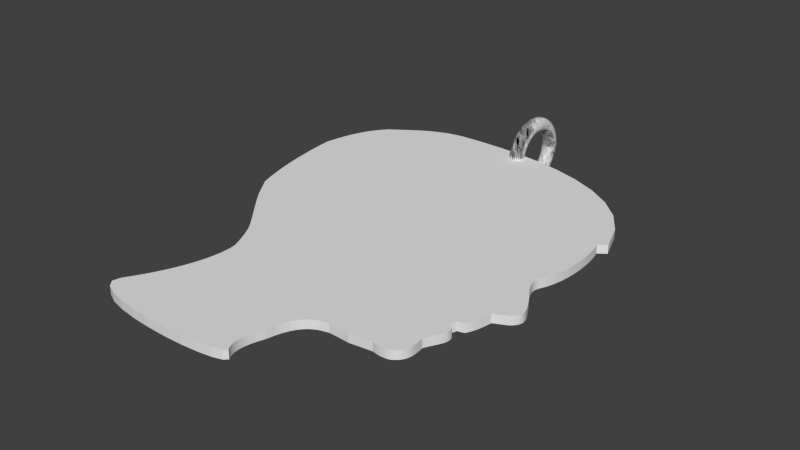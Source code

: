 # Source: Sagan-ServiceBureaus.blend  (saved by Blender 2.78.0; exported with 4.5.12 LTS)
import bpy
from mathutils import Matrix  # noqa: F401  (used for matrix-valued properties, if any)

bpy.ops.wm.read_factory_settings(use_empty=True)
scene = bpy.context.scene
scene.name = 'Scene'

# ---- collections
col_collection_1 = bpy.data.collections.new('Collection 1'); scene.collection.children.link(col_collection_1)

# ---- world
world_world = bpy.data.worlds.new('World'); scene.world = world_world
world_world.color = (0.05088, 0.05088, 0.05088)
world_world.use_sun_shadow = False
world_world.sun_shadow_jitter_overblur = 0.0
world_world.cycles.sampling_method = 'NONE'
world_world.cycles.sample_map_resolution = 256

# ---- meshes
me_torus = bpy.data.meshes.new('Torus')
me_torus.from_pydata([(1.25, 0.0, 0.0), (1.239, 0.0, 0.07369), (1.207, 0.0, 0.1408), (1.156, 0.0, 0.1955), (1.091, 0.0, 0.2327), (1.019, 0.0, 0.2493), (0.9444, 0.0, 0.2437), (0.875, 0.0, 0.2165), (0.8167, 0.0, 0.17), (0.7748, 0.0, 0.1085), (0.7528, 0.0, 0.03726), (0.7528, 0.0, -0.03726), (0.7748, 0.0, -0.1085), (0.8167, 0.0, -0.17), (0.875, 0.0, -0.2165), (0.9444, 0.0, -0.2437), (1.019, 0.0, -0.2493), (1.091, 0.0, -0.2327), (1.156, 0.0, -0.1955), (1.207, 0.0, -0.1408), (1.239, 0.0, -0.07369), (1.241, 0.1507, 0.0), (1.23, 0.1493, 0.07369), (1.198, 0.1454, 0.1408), (1.147, 0.1393, 0.1955), (1.083, 0.1315, 0.2327), (1.011, 0.1228, 0.2493), (0.9375, 0.1138, 0.2437), (0.8686, 0.1055, 0.2165), (0.8108, 0.09845, 0.17), (0.7691, 0.09339, 0.1085), (0.7473, 0.09074, 0.03726), (0.7473, 0.09074, -0.03726), (0.7691, 0.09339, -0.1085), (0.8108, 0.09845, -0.17), (0.8686, 0.1055, -0.2165), (0.9375, 0.1138, -0.2437), (1.011, 0.1228, -0.2493), (1.083, 0.1315, -0.2327), (1.147, 0.1393, -0.1955), (1.198, 0.1454, -0.1408), (1.23, 0.1493, -0.07369), (1.214, 0.2991, 0.0), (1.203, 0.2965, 0.07369), (1.171, 0.2887, 0.1408), (1.122, 0.2766, 0.1955), (1.06, 0.2612, 0.2327), (0.9891, 0.2438, 0.2493), (0.9169, 0.226, 0.2437), (0.8496, 0.2094, 0.2165), (0.793, 0.1955, 0.17), (0.7522, 0.1854, 0.1085), (0.7309, 0.1802, 0.03726), (0.7309, 0.1802, -0.03726), (0.7522, 0.1854, -0.1085), (0.793, 0.1955, -0.17), (0.8496, 0.2094, -0.2165), (0.9169, 0.226, -0.2437), (0.9891, 0.2438, -0.2493), (1.06, 0.2612, -0.2327), (1.122, 0.2766, -0.1955), (1.171, 0.2887, -0.1408), (1.203, 0.2965, -0.07369), (1.169, 0.4433, 0.0), (1.158, 0.4393, 0.07369), (1.128, 0.4279, 0.1408), (1.081, 0.4099, 0.1955), (1.02, 0.387, 0.2327), (0.9525, 0.3612, 0.2493), (0.883, 0.3349, 0.2437), (0.8181, 0.3103, 0.2165), (0.7637, 0.2896, 0.17), (0.7244, 0.2747, 0.1085), (0.7039, 0.2669, 0.03726), (0.7039, 0.2669, -0.03726), (0.7244, 0.2747, -0.1085), (0.7637, 0.2896, -0.17), (0.8181, 0.3103, -0.2165), (0.883, 0.3349, -0.2437), (0.9525, 0.3612, -0.2493), (1.02, 0.387, -0.2327), (1.081, 0.4099, -0.1955), (1.128, 0.4279, -0.1408), (1.158, 0.4393, -0.07369), (1.107, 0.5809, 0.0), (1.097, 0.5757, 0.07369), (1.068, 0.5607, 0.1408), (1.023, 0.5372, 0.1955), (0.9663, 0.5072, 0.2327), (0.902, 0.4734, 0.2493), (0.8362, 0.4389, 0.2437), (0.7748, 0.4066, 0.2165), (0.7232, 0.3796, 0.17), (0.686, 0.36, 0.1085), (0.6666, 0.3498, 0.03726), (0.6666, 0.3498, -0.03726), (0.686, 0.36, -0.1085), (0.7232, 0.3796, -0.17), (0.7748, 0.4066, -0.2165), (0.8362, 0.4389, -0.2437), (0.902, 0.4734, -0.2493), (0.9663, 0.5072, -0.2327), (1.023, 0.5372, -0.1955), (1.068, 0.5607, -0.1408), (1.097, 0.5757, -0.07369), (1.029, 0.7101, 0.0), (1.02, 0.7038, 0.07369), (0.993, 0.6854, 0.1408), (0.9513, 0.6566, 0.1955), (0.8982, 0.6199, 0.2327), (0.8384, 0.5787, 0.2493), (0.7772, 0.5365, 0.2437), (0.7201, 0.4971, 0.2165), (0.6722, 0.464, 0.17), (0.6376, 0.4401, 0.1085), (0.6195, 0.4276, 0.03726), (0.6195, 0.4276, -0.03726), (0.6376, 0.4401, -0.1085), (0.6722, 0.464, -0.17), (0.7201, 0.4971, -0.2165), (0.7772, 0.5365, -0.2437), (0.8384, 0.5787, -0.2493), (0.8982, 0.6199, -0.2327), (0.9513, 0.6566, -0.1955), (0.993, 0.6854, -0.1408), (1.02, 0.7038, -0.07369), (0.9356, 0.8289, 0.0), (0.9273, 0.8215, 0.07369), (0.9031, 0.8001, 0.1408), (0.8652, 0.7665, 0.1955), (0.8169, 0.7237, 0.2327), (0.7625, 0.6755, 0.2493), (0.7069, 0.6262, 0.2437), (0.6549, 0.5802, 0.2165), (0.6113, 0.5416, 0.17), (0.5799, 0.5138, 0.1085), (0.5635, 0.4992, 0.03726), (0.5635, 0.4992, -0.03726), (0.5799, 0.5138, -0.1085), (0.6113, 0.5416, -0.17), (0.6549, 0.5802, -0.2165), (0.7069, 0.6262, -0.2437), (0.7625, 0.6755, -0.2493), (0.8169, 0.7237, -0.2327), (0.8652, 0.7665, -0.1955), (0.9031, 0.8001, -0.1408), (0.9273, 0.8215, -0.07369), (0.8289, 0.9356, 0.0), (0.8215, 0.9273, 0.07369), (0.8001, 0.9031, 0.1408), (0.7665, 0.8652, 0.1955), (0.7237, 0.8169, 0.2327), (0.6755, 0.7625, 0.2493), (0.6262, 0.7069, 0.2437), (0.5802, 0.6549, 0.2165), (0.5416, 0.6113, 0.17), (0.5138, 0.5799, 0.1085), (0.4992, 0.5635, 0.03726), (0.4992, 0.5635, -0.03726), (0.5138, 0.5799, -0.1085), (0.5416, 0.6113, -0.17), (0.5802, 0.6549, -0.2165), (0.6262, 0.7069, -0.2437), (0.6755, 0.7625, -0.2493), (0.7237, 0.8169, -0.2327), (0.7665, 0.8652, -0.1955), (0.8001, 0.9031, -0.1408), (0.8215, 0.9273, -0.07369), (0.7101, 1.029, 0.0), (0.7038, 1.02, 0.07369), (0.6854, 0.993, 0.1408), (0.6566, 0.9513, 0.1955), (0.6199, 0.8982, 0.2327), (0.5787, 0.8384, 0.2493), (0.5365, 0.7772, 0.2437), (0.4971, 0.7201, 0.2165), (0.464, 0.6722, 0.17), (0.4401, 0.6376, 0.1085), (0.4276, 0.6195, 0.03726), (0.4276, 0.6195, -0.03726), (0.4401, 0.6376, -0.1085), (0.464, 0.6722, -0.17), (0.4971, 0.7201, -0.2165), (0.5365, 0.7772, -0.2437), (0.5787, 0.8384, -0.2493), (0.6199, 0.8982, -0.2327), (0.6566, 0.9513, -0.1955), (0.6854, 0.993, -0.1408), (0.7038, 1.02, -0.07369), (0.5809, 1.107, 0.0), (0.5757, 1.097, 0.07369), (0.5607, 1.068, 0.1408), (0.5372, 1.023, 0.1955), (0.5072, 0.9663, 0.2327), (0.4734, 0.902, 0.2493), (0.4389, 0.8362, 0.2437), (0.4066, 0.7748, 0.2165), (0.3796, 0.7232, 0.17), (0.36, 0.686, 0.1085), (0.3498, 0.6666, 0.03726), (0.3498, 0.6666, -0.03726), (0.36, 0.686, -0.1085), (0.3796, 0.7232, -0.17), (0.4066, 0.7748, -0.2165), (0.4389, 0.8362, -0.2437), (0.4734, 0.902, -0.2493), (0.5072, 0.9663, -0.2327), (0.5372, 1.023, -0.1955), (0.5607, 1.068, -0.1408), (0.5757, 1.097, -0.07369), (0.4433, 1.169, 0.0), (0.4393, 1.158, 0.07369), (0.4279, 1.128, 0.1408), (0.4099, 1.081, 0.1955), (0.387, 1.02, 0.2327), (0.3612, 0.9525, 0.2493), (0.3349, 0.883, 0.2437), (0.3103, 0.8181, 0.2165), (0.2896, 0.7637, 0.17), (0.2747, 0.7244, 0.1085), (0.2669, 0.7039, 0.03726), (0.2669, 0.7039, -0.03726), (0.2747, 0.7244, -0.1085), (0.2896, 0.7637, -0.17), (0.3103, 0.8181, -0.2165), (0.3349, 0.883, -0.2437), (0.3612, 0.9525, -0.2493), (0.387, 1.02, -0.2327), (0.4099, 1.081, -0.1955), (0.4279, 1.128, -0.1408), (0.4393, 1.158, -0.07369), (0.2991, 1.214, 0.0), (0.2965, 1.203, 0.07369), (0.2887, 1.171, 0.1408), (0.2766, 1.122, 0.1955), (0.2612, 1.06, 0.2327), (0.2438, 0.9891, 0.2493), (0.226, 0.9169, 0.2437), (0.2094, 0.8496, 0.2165), (0.1955, 0.793, 0.17), (0.1854, 0.7522, 0.1085), (0.1802, 0.7309, 0.03726), (0.1802, 0.7309, -0.03726), (0.1854, 0.7522, -0.1085), (0.1955, 0.793, -0.17), (0.2094, 0.8496, -0.2165), (0.226, 0.9169, -0.2437), (0.2438, 0.9891, -0.2493), (0.2612, 1.06, -0.2327), (0.2766, 1.122, -0.1955), (0.2887, 1.171, -0.1408), (0.2965, 1.203, -0.07369), (0.1507, 1.241, 0.0), (0.1493, 1.23, 0.07369), (0.1454, 1.198, 0.1408), (0.1393, 1.147, 0.1955), (0.1315, 1.083, 0.2327), (0.1228, 1.011, 0.2493), (0.1138, 0.9375, 0.2437), (0.1055, 0.8686, 0.2165), (0.09845, 0.8108, 0.17), (0.09339, 0.7691, 0.1085), (0.09074, 0.7473, 0.03726), (0.09074, 0.7473, -0.03726), (0.09339, 0.7691, -0.1085), (0.09845, 0.8108, -0.17), (0.1055, 0.8686, -0.2165), (0.1138, 0.9375, -0.2437), (0.1228, 1.011, -0.2493), (0.1315, 1.083, -0.2327), (0.1393, 1.147, -0.1955), (0.1454, 1.198, -0.1408), (0.1493, 1.23, -0.07369), (5.96e-08, 1.25, 0.0), (5.96e-08, 1.239, 0.07369), (5.96e-08, 1.207, 0.1408), (5.96e-08, 1.156, 0.1955), (1.788e-07, 1.091, 0.2327), (5.96e-08, 1.019, 0.2493), (8.941e-08, 0.9444, 0.2437), (8.941e-08, 0.875, 0.2165), (5.96e-08, 0.8167, 0.17), (8.941e-08, 0.7748, 0.1085), (8.941e-08, 0.7528, 0.03726), (8.941e-08, 0.7528, -0.03726), (8.941e-08, 0.7748, -0.1085), (5.96e-08, 0.8167, -0.17), (8.941e-08, 0.875, -0.2165), (8.941e-08, 0.9444, -0.2437), (5.96e-08, 1.019, -0.2493), (1.788e-07, 1.091, -0.2327), (5.96e-08, 1.156, -0.1955), (5.96e-08, 1.207, -0.1408), (5.96e-08, 1.239, -0.07369), (-0.1507, 1.241, 0.0), (-0.1493, 1.23, 0.07369), (-0.1454, 1.198, 0.1408), (-0.1393, 1.147, 0.1955), (-0.1315, 1.083, 0.2327), (-0.1228, 1.011, 0.2493), (-0.1138, 0.9375, 0.2437), (-0.1055, 0.8686, 0.2165), (-0.09845, 0.8108, 0.17), (-0.09339, 0.7691, 0.1085), (-0.09074, 0.7473, 0.03726), (-0.09074, 0.7473, -0.03726), (-0.09339, 0.7691, -0.1085), (-0.09845, 0.8108, -0.17), (-0.1055, 0.8686, -0.2165), (-0.1138, 0.9375, -0.2437), (-0.1228, 1.011, -0.2493), (-0.1315, 1.083, -0.2327), (-0.1393, 1.147, -0.1955), (-0.1454, 1.198, -0.1408), (-0.1493, 1.23, -0.07369), (-0.2991, 1.214, 0.0), (-0.2965, 1.203, 0.07369), (-0.2887, 1.171, 0.1408), (-0.2766, 1.122, 0.1955), (-0.2612, 1.06, 0.2327), (-0.2438, 0.9891, 0.2493), (-0.226, 0.9169, 0.2437), (-0.2094, 0.8496, 0.2165), (-0.1955, 0.793, 0.17), (-0.1854, 0.7522, 0.1085), (-0.1802, 0.7309, 0.03726), (-0.1802, 0.7309, -0.03726), (-0.1854, 0.7522, -0.1085), (-0.1955, 0.793, -0.17), (-0.2094, 0.8496, -0.2165), (-0.226, 0.9169, -0.2437), (-0.2438, 0.9891, -0.2493), (-0.2612, 1.06, -0.2327), (-0.2766, 1.122, -0.1955), (-0.2887, 1.171, -0.1408), (-0.2965, 1.203, -0.07369), (-0.4433, 1.169, 0.0), (-0.4393, 1.158, 0.07369), (-0.4279, 1.128, 0.1408), (-0.4099, 1.081, 0.1955), (-0.387, 1.02, 0.2327), (-0.3612, 0.9525, 0.2493), (-0.3349, 0.883, 0.2437), (-0.3103, 0.8181, 0.2165), (-0.2896, 0.7637, 0.17), (-0.2747, 0.7244, 0.1085), (-0.2669, 0.7039, 0.03726), (-0.2669, 0.7039, -0.03726), (-0.2747, 0.7244, -0.1085), (-0.2896, 0.7637, -0.17), (-0.3103, 0.8181, -0.2165), (-0.3349, 0.883, -0.2437), (-0.3612, 0.9525, -0.2493), (-0.387, 1.02, -0.2327), (-0.4099, 1.081, -0.1955), (-0.4279, 1.128, -0.1408), (-0.4393, 1.158, -0.07369), (-0.5809, 1.107, 0.0), (-0.5757, 1.097, 0.07369), (-0.5607, 1.068, 0.1408), (-0.5372, 1.023, 0.1955), (-0.5072, 0.9663, 0.2327), (-0.4734, 0.902, 0.2493), (-0.4389, 0.8362, 0.2437), (-0.4066, 0.7748, 0.2165), (-0.3796, 0.7232, 0.17), (-0.36, 0.686, 0.1085), (-0.3498, 0.6666, 0.03726), (-0.3498, 0.6666, -0.03726), (-0.36, 0.686, -0.1085), (-0.3796, 0.7232, -0.17), (-0.4066, 0.7748, -0.2165), (-0.4389, 0.8362, -0.2437), (-0.4734, 0.902, -0.2493), (-0.5072, 0.9663, -0.2327), (-0.5372, 1.023, -0.1955), (-0.5607, 1.068, -0.1408), (-0.5757, 1.097, -0.07369), (-0.7101, 1.029, 0.0), (-0.7038, 1.02, 0.07369), (-0.6854, 0.993, 0.1408), (-0.6566, 0.9513, 0.1955), (-0.6199, 0.8982, 0.2327), (-0.5787, 0.8384, 0.2493), (-0.5365, 0.7772, 0.2437), (-0.4971, 0.7201, 0.2165), (-0.464, 0.6722, 0.17), (-0.4401, 0.6376, 0.1085), (-0.4276, 0.6195, 0.03726), (-0.4276, 0.6195, -0.03726), (-0.4401, 0.6376, -0.1085), (-0.464, 0.6722, -0.17), (-0.4971, 0.7201, -0.2165), (-0.5365, 0.7772, -0.2437), (-0.5787, 0.8384, -0.2493), (-0.6199, 0.8982, -0.2327), (-0.6566, 0.9513, -0.1955), (-0.6854, 0.993, -0.1408), (-0.7038, 1.02, -0.07369), (-0.8289, 0.9356, 0.0), (-0.8215, 0.9273, 0.07369), (-0.8001, 0.9031, 0.1408), (-0.7665, 0.8652, 0.1955), (-0.7237, 0.8169, 0.2327), (-0.6755, 0.7625, 0.2493), (-0.6262, 0.7069, 0.2437), (-0.5802, 0.6549, 0.2165), (-0.5416, 0.6113, 0.17), (-0.5138, 0.5799, 0.1085), (-0.4992, 0.5635, 0.03726), (-0.4992, 0.5635, -0.03726), (-0.5138, 0.5799, -0.1085), (-0.5416, 0.6113, -0.17), (-0.5802, 0.6549, -0.2165), (-0.6262, 0.7069, -0.2437), (-0.6755, 0.7625, -0.2493), (-0.7237, 0.8169, -0.2327), (-0.7665, 0.8652, -0.1955), (-0.8001, 0.9031, -0.1408), (-0.8215, 0.9273, -0.07369), (-0.9356, 0.8289, 0.0), (-0.9273, 0.8215, 0.07369), (-0.9031, 0.8001, 0.1408), (-0.8652, 0.7665, 0.1955), (-0.8169, 0.7237, 0.2327), (-0.7625, 0.6755, 0.2493), (-0.7069, 0.6262, 0.2437), (-0.6549, 0.5802, 0.2165), (-0.6113, 0.5416, 0.17), (-0.5799, 0.5138, 0.1085), (-0.5635, 0.4992, 0.03726), (-0.5635, 0.4992, -0.03726), (-0.5799, 0.5138, -0.1085), (-0.6113, 0.5416, -0.17), (-0.6549, 0.5802, -0.2165), (-0.7069, 0.6262, -0.2437), (-0.7625, 0.6755, -0.2493), (-0.8169, 0.7237, -0.2327), (-0.8652, 0.7665, -0.1955), (-0.9031, 0.8001, -0.1408), (-0.9273, 0.8215, -0.07369), (-1.029, 0.7101, 0.0), (-1.02, 0.7038, 0.07369), (-0.993, 0.6854, 0.1408), (-0.9513, 0.6566, 0.1955), (-0.8982, 0.6199, 0.2327), (-0.8384, 0.5787, 0.2493), (-0.7772, 0.5365, 0.2437), (-0.7201, 0.4971, 0.2165), (-0.6722, 0.464, 0.17), (-0.6376, 0.4401, 0.1085), (-0.6195, 0.4276, 0.03726), (-0.6195, 0.4276, -0.03726), (-0.6376, 0.4401, -0.1085), (-0.6722, 0.464, -0.17), (-0.7201, 0.4971, -0.2165), (-0.7772, 0.5365, -0.2437), (-0.8384, 0.5787, -0.2493), (-0.8982, 0.6199, -0.2327), (-0.9513, 0.6566, -0.1955), (-0.993, 0.6854, -0.1408), (-1.02, 0.7038, -0.07369), (-1.107, 0.5809, 0.0), (-1.097, 0.5757, 0.07369), (-1.068, 0.5607, 0.1408), (-1.023, 0.5372, 0.1955), (-0.9663, 0.5072, 0.2327), (-0.902, 0.4734, 0.2493), (-0.8362, 0.4389, 0.2437), (-0.7748, 0.4066, 0.2165), (-0.7232, 0.3796, 0.17), (-0.686, 0.36, 0.1085), (-0.6666, 0.3498, 0.03726), (-0.6666, 0.3498, -0.03726), (-0.686, 0.36, -0.1085), (-0.7232, 0.3796, -0.17), (-0.7748, 0.4066, -0.2165), (-0.8362, 0.4389, -0.2437), (-0.902, 0.4734, -0.2493), (-0.9663, 0.5072, -0.2327), (-1.023, 0.5372, -0.1955), (-1.068, 0.5607, -0.1408), (-1.097, 0.5757, -0.07369), (-1.169, 0.4433, 0.0), (-1.158, 0.4393, 0.07369), (-1.128, 0.4279, 0.1408), (-1.081, 0.4099, 0.1955), (-1.02, 0.387, 0.2327), (-0.9525, 0.3612, 0.2493), (-0.883, 0.3349, 0.2437), (-0.8181, 0.3103, 0.2165), (-0.7637, 0.2896, 0.17), (-0.7244, 0.2747, 0.1085), (-0.7039, 0.2669, 0.03726), (-0.7039, 0.2669, -0.03726), (-0.7244, 0.2747, -0.1085), (-0.7637, 0.2896, -0.17), (-0.8181, 0.3103, -0.2165), (-0.883, 0.3349, -0.2437), (-0.9525, 0.3612, -0.2493), (-1.02, 0.387, -0.2327), (-1.081, 0.4099, -0.1955), (-1.128, 0.4279, -0.1408), (-1.158, 0.4393, -0.07369), (-1.214, 0.2991, 0.0), (-1.203, 0.2965, 0.07369), (-1.171, 0.2887, 0.1408), (-1.122, 0.2766, 0.1955), (-1.06, 0.2612, 0.2327), (-0.9891, 0.2438, 0.2493), (-0.9169, 0.226, 0.2437), (-0.8496, 0.2094, 0.2165), (-0.793, 0.1955, 0.17), (-0.7522, 0.1854, 0.1085), (-0.7309, 0.1802, 0.03726), (-0.7309, 0.1802, -0.03726), (-0.7522, 0.1854, -0.1085), (-0.793, 0.1955, -0.17), (-0.8496, 0.2094, -0.2165), (-0.9169, 0.226, -0.2437), (-0.9891, 0.2438, -0.2493), (-1.06, 0.2612, -0.2327), (-1.122, 0.2766, -0.1955), (-1.171, 0.2887, -0.1408), (-1.203, 0.2965, -0.07369), (-1.241, 0.1507, 0.0), (-1.23, 0.1493, 0.07369), (-1.198, 0.1454, 0.1408), (-1.147, 0.1393, 0.1955), (-1.083, 0.1315, 0.2327), (-1.011, 0.1228, 0.2493), (-0.9375, 0.1138, 0.2437), (-0.8686, 0.1055, 0.2165), (-0.8108, 0.09845, 0.17), (-0.7691, 0.09339, 0.1085), (-0.7473, 0.09074, 0.03726), (-0.7473, 0.09074, -0.03726), (-0.7691, 0.09339, -0.1085), (-0.8108, 0.09845, -0.17), (-0.8686, 0.1055, -0.2165), (-0.9375, 0.1138, -0.2437), (-1.011, 0.1228, -0.2493), (-1.083, 0.1315, -0.2327), (-1.147, 0.1393, -0.1955), (-1.198, 0.1454, -0.1408), (-1.23, 0.1493, -0.07369), (-1.25, 1.093e-07, 0.0), (-1.239, 1.083e-07, 0.07369), (-1.207, 1.055e-07, 0.1408), (-1.156, 1.01e-07, 0.1955), (-1.091, 9.541e-08, 0.2327), (-1.019, 8.906e-08, 0.2493), (-0.9444, 8.256e-08, 0.2437), (-0.875, 7.649e-08, 0.2165), (-0.8167, 7.14e-08, 0.17), (-0.7748, 6.773e-08, 0.1085), (-0.7528, 6.581e-08, 0.03726), (-0.7528, 6.581e-08, -0.03726), (-0.7748, 6.773e-08, -0.1085), (-0.8167, 7.14e-08, -0.17), (-0.875, 7.649e-08, -0.2165), (-0.9444, 8.256e-08, -0.2437), (-1.019, 8.906e-08, -0.2493), (-1.091, 9.541e-08, -0.2327), (-1.156, 1.01e-07, -0.1955), (-1.207, 1.055e-07, -0.1408), (-1.239, 1.083e-07, -0.07369), (-1.241, -0.1507, 0.0), (-1.23, -0.1493, 0.07369), (-1.198, -0.1454, 0.1408), (-1.147, -0.1393, 0.1955), (-1.083, -0.1315, 0.2327), (-1.011, -0.1228, 0.2493), (-0.9375, -0.1138, 0.2437), (-0.8686, -0.1055, 0.2165), (-0.8108, -0.09845, 0.17), (-0.7691, -0.09339, 0.1085), (-0.7473, -0.09074, 0.03726), (-0.7473, -0.09074, -0.03726), (-0.7691, -0.09339, -0.1085), (-0.8108, -0.09845, -0.17), (-0.8686, -0.1055, -0.2165), (-0.9375, -0.1138, -0.2437), (-1.011, -0.1228, -0.2493), (-1.083, -0.1315, -0.2327), (-1.147, -0.1393, -0.1955), (-1.198, -0.1454, -0.1408), (-1.23, -0.1493, -0.07369), (-1.214, -0.2991, 0.0), (-1.203, -0.2965, 0.07369), (-1.171, -0.2887, 0.1408), (-1.122, -0.2766, 0.1955), (-1.06, -0.2612, 0.2327), (-0.9891, -0.2438, 0.2493), (-0.9169, -0.226, 0.2437), (-0.8496, -0.2094, 0.2165), (-0.793, -0.1955, 0.17), (-0.7522, -0.1854, 0.1085), (-0.7309, -0.1802, 0.03726), (-0.7309, -0.1802, -0.03726), (-0.7522, -0.1854, -0.1085), (-0.793, -0.1955, -0.17), (-0.8496, -0.2094, -0.2165), (-0.9169, -0.226, -0.2437), (-0.9891, -0.2438, -0.2493), (-1.06, -0.2612, -0.2327), (-1.122, -0.2766, -0.1955), (-1.171, -0.2887, -0.1408), (-1.203, -0.2965, -0.07369), (-1.169, -0.4433, 0.0), (-1.158, -0.4393, 0.07369), (-1.128, -0.4279, 0.1408), (-1.081, -0.4099, 0.1955), (-1.02, -0.387, 0.2327), (-0.9525, -0.3612, 0.2493), (-0.883, -0.3349, 0.2437), (-0.8181, -0.3103, 0.2165), (-0.7637, -0.2896, 0.17), (-0.7244, -0.2747, 0.1085), (-0.7039, -0.2669, 0.03726), (-0.7039, -0.2669, -0.03726), (-0.7244, -0.2747, -0.1085), (-0.7637, -0.2896, -0.17), (-0.8181, -0.3103, -0.2165), (-0.883, -0.3349, -0.2437), (-0.9525, -0.3612, -0.2493), (-1.02, -0.387, -0.2327), (-1.081, -0.4099, -0.1955), (-1.128, -0.4279, -0.1408), (-1.158, -0.4393, -0.07369), (-1.107, -0.5809, 0.0), (-1.097, -0.5757, 0.07369), (-1.068, -0.5607, 0.1408), (-1.023, -0.5372, 0.1955), (-0.9663, -0.5072, 0.2327), (-0.902, -0.4734, 0.2493), (-0.8362, -0.4389, 0.2437), (-0.7748, -0.4066, 0.2165), (-0.7232, -0.3796, 0.17), (-0.686, -0.36, 0.1085), (-0.6666, -0.3498, 0.03726), (-0.6666, -0.3498, -0.03726), (-0.686, -0.36, -0.1085), (-0.7232, -0.3796, -0.17), (-0.7748, -0.4066, -0.2165), (-0.8362, -0.4389, -0.2437), (-0.902, -0.4734, -0.2493), (-0.9663, -0.5072, -0.2327), (-1.023, -0.5372, -0.1955), (-1.068, -0.5607, -0.1408), (-1.097, -0.5757, -0.07369), (-1.029, -0.7101, 0.0), (-1.02, -0.7038, 0.07369), (-0.993, -0.6854, 0.1408), (-0.9513, -0.6566, 0.1955), (-0.8982, -0.6199, 0.2327), (-0.8384, -0.5787, 0.2493), (-0.7772, -0.5365, 0.2437), (-0.7201, -0.4971, 0.2165), (-0.6722, -0.464, 0.17), (-0.6376, -0.4401, 0.1085), (-0.6195, -0.4276, 0.03726), (-0.6195, -0.4276, -0.03726), (-0.6376, -0.4401, -0.1085), (-0.6722, -0.464, -0.17), (-0.7201, -0.4971, -0.2165), (-0.7772, -0.5365, -0.2437), (-0.8384, -0.5787, -0.2493), (-0.8982, -0.6199, -0.2327), (-0.9513, -0.6566, -0.1955), (-0.993, -0.6854, -0.1408), (-1.02, -0.7038, -0.07369), (-0.9356, -0.8289, 0.0), (-0.9273, -0.8215, 0.07369), (-0.9031, -0.8001, 0.1408), (-0.8652, -0.7665, 0.1955), (-0.8169, -0.7237, 0.2327), (-0.7625, -0.6755, 0.2493), (-0.7069, -0.6262, 0.2437), (-0.6549, -0.5802, 0.2165), (-0.6113, -0.5416, 0.17), (-0.5799, -0.5138, 0.1085), (-0.5635, -0.4992, 0.03726), (-0.5635, -0.4992, -0.03726), (-0.5799, -0.5138, -0.1085), (-0.6113, -0.5416, -0.17), (-0.6549, -0.5802, -0.2165), (-0.7069, -0.6262, -0.2437), (-0.7625, -0.6755, -0.2493), (-0.8169, -0.7237, -0.2327), (-0.8652, -0.7665, -0.1955), (-0.9031, -0.8001, -0.1408), (-0.9273, -0.8215, -0.07369), (-0.8289, -0.9356, 0.0), (-0.8215, -0.9273, 0.07369), (-0.8001, -0.9031, 0.1408), (-0.7665, -0.8652, 0.1955), (-0.7237, -0.8169, 0.2327), (-0.6755, -0.7625, 0.2493), (-0.6262, -0.7069, 0.2437), (-0.5802, -0.6549, 0.2165), (-0.5416, -0.6113, 0.17), (-0.5138, -0.5799, 0.1085), (-0.4992, -0.5635, 0.03726), (-0.4992, -0.5635, -0.03726), (-0.5138, -0.5799, -0.1085), (-0.5416, -0.6113, -0.17), (-0.5802, -0.6549, -0.2165), (-0.6262, -0.7069, -0.2437), (-0.6755, -0.7625, -0.2493), (-0.7237, -0.8169, -0.2327), (-0.7665, -0.8652, -0.1955), (-0.8001, -0.9031, -0.1408), (-0.8215, -0.9273, -0.07369), (-0.7101, -1.029, 0.0), (-0.7038, -1.02, 0.07369), (-0.6854, -0.993, 0.1408), (-0.6566, -0.9513, 0.1955), (-0.6199, -0.8982, 0.2327), (-0.5787, -0.8384, 0.2493), (-0.5365, -0.7772, 0.2437), (-0.4971, -0.7201, 0.2165), (-0.464, -0.6722, 0.17), (-0.4401, -0.6376, 0.1085), (-0.4276, -0.6195, 0.03726), (-0.4276, -0.6195, -0.03726), (-0.4401, -0.6376, -0.1085), (-0.464, -0.6722, -0.17), (-0.4971, -0.7201, -0.2165), (-0.5365, -0.7772, -0.2437), (-0.5787, -0.8384, -0.2493), (-0.6199, -0.8982, -0.2327), (-0.6566, -0.9513, -0.1955), (-0.6854, -0.993, -0.1408), (-0.7038, -1.02, -0.07369), (-0.5809, -1.107, 0.0), (-0.5757, -1.097, 0.07369), (-0.5607, -1.068, 0.1408), (-0.5372, -1.023, 0.1955), (-0.5072, -0.9663, 0.2327), (-0.4734, -0.902, 0.2493), (-0.4389, -0.8362, 0.2437), (-0.4066, -0.7748, 0.2165), (-0.3796, -0.7232, 0.17), (-0.36, -0.686, 0.1085), (-0.3498, -0.6666, 0.03726), (-0.3498, -0.6666, -0.03726), (-0.36, -0.686, -0.1085), (-0.3796, -0.7232, -0.17), (-0.4066, -0.7748, -0.2165), (-0.4389, -0.8362, -0.2437), (-0.4734, -0.902, -0.2493), (-0.5072, -0.9663, -0.2327), (-0.5372, -1.023, -0.1955), (-0.5607, -1.068, -0.1408), (-0.5757, -1.097, -0.07369), (-0.4433, -1.169, 0.0), (-0.4393, -1.158, 0.07369), (-0.4279, -1.128, 0.1408), (-0.4099, -1.081, 0.1955), (-0.387, -1.02, 0.2327), (-0.3612, -0.9525, 0.2493), (-0.3349, -0.883, 0.2437), (-0.3103, -0.8181, 0.2165), (-0.2896, -0.7637, 0.17), (-0.2747, -0.7244, 0.1085), (-0.2669, -0.7039, 0.03726), (-0.2669, -0.7039, -0.03726), (-0.2747, -0.7244, -0.1085), (-0.2896, -0.7637, -0.17), (-0.3103, -0.8181, -0.2165), (-0.3349, -0.883, -0.2437), (-0.3612, -0.9525, -0.2493), (-0.387, -1.02, -0.2327), (-0.4099, -1.081, -0.1955), (-0.4279, -1.128, -0.1408), (-0.4393, -1.158, -0.07369), (-0.2991, -1.214, 0.0), (-0.2965, -1.203, 0.07369), (-0.2887, -1.171, 0.1408), (-0.2766, -1.122, 0.1955), (-0.2612, -1.06, 0.2327), (-0.2438, -0.9891, 0.2493), (-0.226, -0.9169, 0.2437), (-0.2094, -0.8496, 0.2165), (-0.1955, -0.793, 0.17), (-0.1854, -0.7522, 0.1085), (-0.1802, -0.7309, 0.03726), (-0.1802, -0.7309, -0.03726), (-0.1854, -0.7522, -0.1085), (-0.1955, -0.793, -0.17), (-0.2094, -0.8496, -0.2165), (-0.226, -0.9169, -0.2437), (-0.2438, -0.9891, -0.2493), (-0.2612, -1.06, -0.2327), (-0.2766, -1.122, -0.1955), (-0.2887, -1.171, -0.1408), (-0.2965, -1.203, -0.07369), (-0.1507, -1.241, 0.0), (-0.1493, -1.23, 0.07369), (-0.1454, -1.198, 0.1408), (-0.1393, -1.147, 0.1955), (-0.1315, -1.083, 0.2327), (-0.1228, -1.011, 0.2493), (-0.1138, -0.9375, 0.2437), (-0.1055, -0.8686, 0.2165), (-0.09845, -0.8108, 0.17), (-0.09339, -0.7691, 0.1085), (-0.09074, -0.7473, 0.03726), (-0.09074, -0.7473, -0.03726), (-0.09339, -0.7691, -0.1085), (-0.09845, -0.8108, -0.17), (-0.1055, -0.8686, -0.2165), (-0.1138, -0.9375, -0.2437), (-0.1228, -1.011, -0.2493), (-0.1315, -1.083, -0.2327), (-0.1393, -1.147, -0.1955), (-0.1454, -1.198, -0.1408), (-0.1493, -1.23, -0.07369), (5.96e-08, -1.25, 0.0), (5.96e-08, -1.239, 0.07369), (5.96e-08, -1.207, 0.1408), (5.96e-08, -1.156, 0.1955), (1.788e-07, -1.091, 0.2327), (5.96e-08, -1.019, 0.2493), (8.941e-08, -0.9444, 0.2437), (8.941e-08, -0.875, 0.2165), (5.96e-08, -0.8167, 0.17), (8.941e-08, -0.7748, 0.1085), (8.941e-08, -0.7528, 0.03726), (8.941e-08, -0.7528, -0.03726), (8.941e-08, -0.7748, -0.1085), (5.96e-08, -0.8167, -0.17), (8.941e-08, -0.875, -0.2165), (8.941e-08, -0.9444, -0.2437), (5.96e-08, -1.019, -0.2493), (1.788e-07, -1.091, -0.2327), (5.96e-08, -1.156, -0.1955), (5.96e-08, -1.207, -0.1408), (5.96e-08, -1.239, -0.07369), (0.1507, -1.241, 0.0), (0.1493, -1.23, 0.07369), (0.1454, -1.198, 0.1408), (0.1393, -1.147, 0.1955), (0.1315, -1.083, 0.2327), (0.1228, -1.011, 0.2493), (0.1138, -0.9375, 0.2437), (0.1055, -0.8686, 0.2165), (0.09845, -0.8108, 0.17), (0.09339, -0.7691, 0.1085), (0.09074, -0.7473, 0.03726), (0.09074, -0.7473, -0.03726), (0.09339, -0.7691, -0.1085), (0.09845, -0.8108, -0.17), (0.1055, -0.8686, -0.2165), (0.1138, -0.9375, -0.2437), (0.1228, -1.011, -0.2493), (0.1315, -1.083, -0.2327), (0.1393, -1.147, -0.1955), (0.1454, -1.198, -0.1408), (0.1493, -1.23, -0.07369), (0.2991, -1.214, 0.0), (0.2965, -1.203, 0.07369), (0.2887, -1.171, 0.1408), (0.2766, -1.122, 0.1955), (0.2612, -1.06, 0.2327), (0.2438, -0.9891, 0.2493), (0.226, -0.9169, 0.2437), (0.2094, -0.8496, 0.2165), (0.1955, -0.793, 0.17), (0.1854, -0.7522, 0.1085), (0.1802, -0.7309, 0.03726), (0.1802, -0.7309, -0.03726), (0.1854, -0.7522, -0.1085), (0.1955, -0.793, -0.17), (0.2094, -0.8496, -0.2165), (0.226, -0.9169, -0.2437), (0.2438, -0.9891, -0.2493), (0.2612, -1.06, -0.2327), (0.2766, -1.122, -0.1955), (0.2887, -1.171, -0.1408), (0.2965, -1.203, -0.07369), (0.4433, -1.169, 0.0), (0.4393, -1.158, 0.07369), (0.4279, -1.128, 0.1408), (0.4099, -1.081, 0.1955), (0.387, -1.02, 0.2327), (0.3612, -0.9525, 0.2493), (0.3349, -0.883, 0.2437), (0.3103, -0.8181, 0.2165), (0.2896, -0.7637, 0.17), (0.2747, -0.7244, 0.1085), (0.2669, -0.7039, 0.03726), (0.2669, -0.7039, -0.03726), (0.2747, -0.7244, -0.1085), (0.2896, -0.7637, -0.17), (0.3103, -0.8181, -0.2165), (0.3349, -0.883, -0.2437), (0.3612, -0.9525, -0.2493), (0.387, -1.02, -0.2327), (0.4099, -1.081, -0.1955), (0.4279, -1.128, -0.1408), (0.4393, -1.158, -0.07369), (0.5809, -1.107, 0.0), (0.5757, -1.097, 0.07369), (0.5607, -1.068, 0.1408), (0.5372, -1.023, 0.1955), (0.5072, -0.9663, 0.2327), (0.4734, -0.902, 0.2493), (0.4389, -0.8362, 0.2437), (0.4066, -0.7748, 0.2165), (0.3796, -0.7232, 0.17), (0.36, -0.686, 0.1085), (0.3498, -0.6666, 0.03726), (0.3498, -0.6666, -0.03726), (0.36, -0.686, -0.1085), (0.3796, -0.7232, -0.17), (0.4066, -0.7748, -0.2165), (0.4389, -0.8362, -0.2437), (0.4734, -0.902, -0.2493), (0.5072, -0.9663, -0.2327), (0.5372, -1.023, -0.1955), (0.5607, -1.068, -0.1408), (0.5757, -1.097, -0.07369), (0.7101, -1.029, 0.0), (0.7038, -1.02, 0.07369), (0.6854, -0.993, 0.1408), (0.6566, -0.9513, 0.1955), (0.6199, -0.8982, 0.2327), (0.5787, -0.8384, 0.2493), (0.5365, -0.7772, 0.2437), (0.4971, -0.7201, 0.2165), (0.464, -0.6722, 0.17), (0.4401, -0.6376, 0.1085), (0.4276, -0.6195, 0.03726), (0.4276, -0.6195, -0.03726), (0.4401, -0.6376, -0.1085), (0.464, -0.6722, -0.17), (0.4971, -0.7201, -0.2165), (0.5365, -0.7772, -0.2437), (0.5787, -0.8384, -0.2493), (0.6199, -0.8982, -0.2327), (0.6566, -0.9513, -0.1955), (0.6854, -0.993, -0.1408), (0.7038, -1.02, -0.07369), (0.8289, -0.9356, 0.0), (0.8215, -0.9273, 0.07369), (0.8001, -0.9031, 0.1408), (0.7665, -0.8652, 0.1955), (0.7237, -0.8169, 0.2327), (0.6755, -0.7625, 0.2493), (0.6262, -0.7069, 0.2437), (0.5802, -0.6549, 0.2165), (0.5416, -0.6113, 0.17), (0.5138, -0.5799, 0.1085), (0.4992, -0.5635, 0.03726), (0.4992, -0.5635, -0.03726), (0.5138, -0.5799, -0.1085), (0.5416, -0.6113, -0.17), (0.5802, -0.6549, -0.2165), (0.6262, -0.7069, -0.2437), (0.6755, -0.7625, -0.2493), (0.7237, -0.8169, -0.2327), (0.7665, -0.8652, -0.1955), (0.8001, -0.9031, -0.1408), (0.8215, -0.9273, -0.07369), (0.9356, -0.8289, 0.0), (0.9273, -0.8215, 0.07369), (0.9031, -0.8001, 0.1408), (0.8652, -0.7665, 0.1955), (0.8169, -0.7237, 0.2327), (0.7625, -0.6755, 0.2493), (0.7069, -0.6262, 0.2437), (0.6549, -0.5802, 0.2165), (0.6113, -0.5416, 0.17), (0.5799, -0.5138, 0.1085), (0.5635, -0.4992, 0.03726), (0.5635, -0.4992, -0.03726), (0.5799, -0.5138, -0.1085), (0.6113, -0.5416, -0.17), (0.6549, -0.5802, -0.2165), (0.7069, -0.6262, -0.2437), (0.7625, -0.6755, -0.2493), (0.8169, -0.7237, -0.2327), (0.8652, -0.7665, -0.1955), (0.9031, -0.8001, -0.1408), (0.9273, -0.8215, -0.07369), (1.029, -0.7101, 0.0), (1.02, -0.7038, 0.07369), (0.993, -0.6854, 0.1408), (0.9513, -0.6566, 0.1955), (0.8982, -0.6199, 0.2327), (0.8384, -0.5787, 0.2493), (0.7772, -0.5365, 0.2437), (0.7201, -0.4971, 0.2165), (0.6722, -0.464, 0.17), (0.6376, -0.4401, 0.1085), (0.6195, -0.4276, 0.03726), (0.6195, -0.4276, -0.03726), (0.6376, -0.4401, -0.1085), (0.6722, -0.464, -0.17), (0.7201, -0.4971, -0.2165), (0.7772, -0.5365, -0.2437), (0.8384, -0.5787, -0.2493), (0.8982, -0.6199, -0.2327), (0.9513, -0.6566, -0.1955), (0.993, -0.6854, -0.1408), (1.02, -0.7038, -0.07369), (1.107, -0.5809, 0.0), (1.097, -0.5757, 0.07369), (1.068, -0.5607, 0.1408), (1.023, -0.5372, 0.1955), (0.9663, -0.5072, 0.2327), (0.902, -0.4734, 0.2493), (0.8362, -0.4389, 0.2437), (0.7748, -0.4066, 0.2165), (0.7232, -0.3796, 0.17), (0.686, -0.36, 0.1085), (0.6666, -0.3498, 0.03726), (0.6666, -0.3498, -0.03726), (0.686, -0.36, -0.1085), (0.7232, -0.3796, -0.17), (0.7748, -0.4066, -0.2165), (0.8362, -0.4389, -0.2437), (0.902, -0.4734, -0.2493), (0.9663, -0.5072, -0.2327), (1.023, -0.5372, -0.1955), (1.068, -0.5607, -0.1408), (1.097, -0.5757, -0.07369), (1.169, -0.4433, 0.0), (1.158, -0.4393, 0.07369), (1.128, -0.4279, 0.1408), (1.081, -0.4099, 0.1955), (1.02, -0.387, 0.2327), (0.9525, -0.3612, 0.2493), (0.883, -0.3349, 0.2437), (0.8181, -0.3103, 0.2165), (0.7637, -0.2896, 0.17), (0.7244, -0.2747, 0.1085), (0.7039, -0.2669, 0.03726), (0.7039, -0.2669, -0.03726), (0.7244, -0.2747, -0.1085), (0.7637, -0.2896, -0.17), (0.8181, -0.3103, -0.2165), (0.883, -0.3349, -0.2437), (0.9525, -0.3612, -0.2493), (1.02, -0.387, -0.2327), (1.081, -0.4099, -0.1955), (1.128, -0.4279, -0.1408), (1.158, -0.4393, -0.07369), (1.214, -0.2991, 0.0), (1.203, -0.2965, 0.07369), (1.171, -0.2887, 0.1408), (1.122, -0.2766, 0.1955), (1.06, -0.2612, 0.2327), (0.9891, -0.2438, 0.2493), (0.9169, -0.226, 0.2437), (0.8496, -0.2094, 0.2165), (0.793, -0.1955, 0.17), (0.7522, -0.1854, 0.1085), (0.7309, -0.1802, 0.03726), (0.7309, -0.1802, -0.03726), (0.7522, -0.1854, -0.1085), (0.793, -0.1955, -0.17), (0.8496, -0.2094, -0.2165), (0.9169, -0.226, -0.2437), (0.9891, -0.2438, -0.2493), (1.06, -0.2612, -0.2327), (1.122, -0.2766, -0.1955), (1.171, -0.2887, -0.1408), (1.203, -0.2965, -0.07369), (1.241, -0.1507, 0.0), (1.23, -0.1493, 0.07369), (1.198, -0.1454, 0.1408), (1.147, -0.1393, 0.1955), (1.083, -0.1315, 0.2327), (1.011, -0.1228, 0.2493), (0.9375, -0.1138, 0.2437), (0.8686, -0.1055, 0.2165), (0.8108, -0.09845, 0.17), (0.7691, -0.09339, 0.1085), (0.7473, -0.09074, 0.03726), (0.7473, -0.09074, -0.03726), (0.7691, -0.09339, -0.1085), (0.8108, -0.09845, -0.17), (0.8686, -0.1055, -0.2165), (0.9375, -0.1138, -0.2437), (1.011, -0.1228, -0.2493), (1.083, -0.1315, -0.2327), (1.147, -0.1393, -0.1955), (1.198, -0.1454, -0.1408), (1.23, -0.1493, -0.07369)], [], [(0, 21, 22, 1), (1, 22, 23, 2), (2, 23, 24, 3), (3, 24, 25, 4), (4, 25, 26, 5), (5, 26, 27, 6), (6, 27, 28, 7), (7, 28, 29, 8), (8, 29, 30, 9), (9, 30, 31, 10), (10, 31, 32, 11), (11, 32, 33, 12), (12, 33, 34, 13), (13, 34, 35, 14), (14, 35, 36, 15), (15, 36, 37, 16), (16, 37, 38, 17), (17, 38, 39, 18), (18, 39, 40, 19), (19, 40, 41, 20), (0, 20, 41, 21), (21, 42, 43, 22), (22, 43, 44, 23), (23, 44, 45, 24), (24, 45, 46, 25), (25, 46, 47, 26), (26, 47, 48, 27), (27, 48, 49, 28), (28, 49, 50, 29), (29, 50, 51, 30), (30, 51, 52, 31), (31, 52, 53, 32), (32, 53, 54, 33), (33, 54, 55, 34), (34, 55, 56, 35), (35, 56, 57, 36), (36, 57, 58, 37), (37, 58, 59, 38), (38, 59, 60, 39), (39, 60, 61, 40), (40, 61, 62, 41), (41, 62, 42, 21), (42, 63, 64, 43), (43, 64, 65, 44), (44, 65, 66, 45), (45, 66, 67, 46), (46, 67, 68, 47), (47, 68, 69, 48), (48, 69, 70, 49), (49, 70, 71, 50), (50, 71, 72, 51), (51, 72, 73, 52), (52, 73, 74, 53), (53, 74, 75, 54), (54, 75, 76, 55), (55, 76, 77, 56), (56, 77, 78, 57), (57, 78, 79, 58), (58, 79, 80, 59), (59, 80, 81, 60), (60, 81, 82, 61), (61, 82, 83, 62), (62, 83, 63, 42), (63, 84, 85, 64), (64, 85, 86, 65), (65, 86, 87, 66), (66, 87, 88, 67), (67, 88, 89, 68), (68, 89, 90, 69), (69, 90, 91, 70), (70, 91, 92, 71), (71, 92, 93, 72), (72, 93, 94, 73), (73, 94, 95, 74), (74, 95, 96, 75), (75, 96, 97, 76), (76, 97, 98, 77), (77, 98, 99, 78), (78, 99, 100, 79), (79, 100, 101, 80), (80, 101, 102, 81), (81, 102, 103, 82), (82, 103, 104, 83), (83, 104, 84, 63), (84, 105, 106, 85), (85, 106, 107, 86), (86, 107, 108, 87), (87, 108, 109, 88), (88, 109, 110, 89), (89, 110, 111, 90), (90, 111, 112, 91), (91, 112, 113, 92), (92, 113, 114, 93), (93, 114, 115, 94), (94, 115, 116, 95), (95, 116, 117, 96), (96, 117, 118, 97), (97, 118, 119, 98), (98, 119, 120, 99), (99, 120, 121, 100), (100, 121, 122, 101), (101, 122, 123, 102), (102, 123, 124, 103), (103, 124, 125, 104), (104, 125, 105, 84), (105, 126, 127, 106), (106, 127, 128, 107), (107, 128, 129, 108), (108, 129, 130, 109), (109, 130, 131, 110), (110, 131, 132, 111), (111, 132, 133, 112), (112, 133, 134, 113), (113, 134, 135, 114), (114, 135, 136, 115), (115, 136, 137, 116), (116, 137, 138, 117), (117, 138, 139, 118), (118, 139, 140, 119), (119, 140, 141, 120), (120, 141, 142, 121), (121, 142, 143, 122), (122, 143, 144, 123), (123, 144, 145, 124), (124, 145, 146, 125), (125, 146, 126, 105), (126, 147, 148, 127), (127, 148, 149, 128), (128, 149, 150, 129), (129, 150, 151, 130), (130, 151, 152, 131), (131, 152, 153, 132), (132, 153, 154, 133), (133, 154, 155, 134), (134, 155, 156, 135), (135, 156, 157, 136), (136, 157, 158, 137), (137, 158, 159, 138), (138, 159, 160, 139), (139, 160, 161, 140), (140, 161, 162, 141), (141, 162, 163, 142), (142, 163, 164, 143), (143, 164, 165, 144), (144, 165, 166, 145), (145, 166, 167, 146), (146, 167, 147, 126), (147, 168, 169, 148), (148, 169, 170, 149), (149, 170, 171, 150), (150, 171, 172, 151), (151, 172, 173, 152), (152, 173, 174, 153), (153, 174, 175, 154), (154, 175, 176, 155), (155, 176, 177, 156), (156, 177, 178, 157), (157, 178, 179, 158), (158, 179, 180, 159), (159, 180, 181, 160), (160, 181, 182, 161), (161, 182, 183, 162), (162, 183, 184, 163), (163, 184, 185, 164), (164, 185, 186, 165), (165, 186, 187, 166), (166, 187, 188, 167), (167, 188, 168, 147), (168, 189, 190, 169), (169, 190, 191, 170), (170, 191, 192, 171), (171, 192, 193, 172), (172, 193, 194, 173), (173, 194, 195, 174), (174, 195, 196, 175), (175, 196, 197, 176), (176, 197, 198, 177), (177, 198, 199, 178), (178, 199, 200, 179), (179, 200, 201, 180), (180, 201, 202, 181), (181, 202, 203, 182), (182, 203, 204, 183), (183, 204, 205, 184), (184, 205, 206, 185), (185, 206, 207, 186), (186, 207, 208, 187), (187, 208, 209, 188), (188, 209, 189, 168), (189, 210, 211, 190), (190, 211, 212, 191), (191, 212, 213, 192), (192, 213, 214, 193), (193, 214, 215, 194), (194, 215, 216, 195), (195, 216, 217, 196), (196, 217, 218, 197), (197, 218, 219, 198), (198, 219, 220, 199), (199, 220, 221, 200), (200, 221, 222, 201), (201, 222, 223, 202), (202, 223, 224, 203), (203, 224, 225, 204), (204, 225, 226, 205), (205, 226, 227, 206), (206, 227, 228, 207), (207, 228, 229, 208), (208, 229, 230, 209), (209, 230, 210, 189), (210, 231, 232, 211), (211, 232, 233, 212), (212, 233, 234, 213), (213, 234, 235, 214), (214, 235, 236, 215), (215, 236, 237, 216), (216, 237, 238, 217), (217, 238, 239, 218), (218, 239, 240, 219), (219, 240, 241, 220), (220, 241, 242, 221), (221, 242, 243, 222), (222, 243, 244, 223), (223, 244, 245, 224), (224, 245, 246, 225), (225, 246, 247, 226), (226, 247, 248, 227), (227, 248, 249, 228), (228, 249, 250, 229), (229, 250, 251, 230), (230, 251, 231, 210), (231, 252, 253, 232), (232, 253, 254, 233), (233, 254, 255, 234), (234, 255, 256, 235), (235, 256, 257, 236), (236, 257, 258, 237), (237, 258, 259, 238), (238, 259, 260, 239), (239, 260, 261, 240), (240, 261, 262, 241), (241, 262, 263, 242), (242, 263, 264, 243), (243, 264, 265, 244), (244, 265, 266, 245), (245, 266, 267, 246), (246, 267, 268, 247), (247, 268, 269, 248), (248, 269, 270, 249), (249, 270, 271, 250), (250, 271, 272, 251), (251, 272, 252, 231), (252, 273, 274, 253), (253, 274, 275, 254), (254, 275, 276, 255), (255, 276, 277, 256), (256, 277, 278, 257), (257, 278, 279, 258), (258, 279, 280, 259), (259, 280, 281, 260), (260, 281, 282, 261), (261, 282, 283, 262), (262, 283, 284, 263), (263, 284, 285, 264), (264, 285, 286, 265), (265, 286, 287, 266), (266, 287, 288, 267), (267, 288, 289, 268), (268, 289, 290, 269), (269, 290, 291, 270), (270, 291, 292, 271), (271, 292, 293, 272), (272, 293, 273, 252), (273, 294, 295, 274), (274, 295, 296, 275), (275, 296, 297, 276), (276, 297, 298, 277), (277, 298, 299, 278), (278, 299, 300, 279), (279, 300, 301, 280), (280, 301, 302, 281), (281, 302, 303, 282), (282, 303, 304, 283), (283, 304, 305, 284), (284, 305, 306, 285), (285, 306, 307, 286), (286, 307, 308, 287), (287, 308, 309, 288), (288, 309, 310, 289), (289, 310, 311, 290), (290, 311, 312, 291), (291, 312, 313, 292), (292, 313, 314, 293), (293, 314, 294, 273), (294, 315, 316, 295), (295, 316, 317, 296), (296, 317, 318, 297), (297, 318, 319, 298), (298, 319, 320, 299), (299, 320, 321, 300), (300, 321, 322, 301), (301, 322, 323, 302), (302, 323, 324, 303), (303, 324, 325, 304), (304, 325, 326, 305), (305, 326, 327, 306), (306, 327, 328, 307), (307, 328, 329, 308), (308, 329, 330, 309), (309, 330, 331, 310), (310, 331, 332, 311), (311, 332, 333, 312), (312, 333, 334, 313), (313, 334, 335, 314), (314, 335, 315, 294), (315, 336, 337, 316), (316, 337, 338, 317), (317, 338, 339, 318), (318, 339, 340, 319), (319, 340, 341, 320), (320, 341, 342, 321), (321, 342, 343, 322), (322, 343, 344, 323), (323, 344, 345, 324), (324, 345, 346, 325), (325, 346, 347, 326), (326, 347, 348, 327), (327, 348, 349, 328), (328, 349, 350, 329), (329, 350, 351, 330), (330, 351, 352, 331), (331, 352, 353, 332), (332, 353, 354, 333), (333, 354, 355, 334), (334, 355, 356, 335), (335, 356, 336, 315), (336, 357, 358, 337), (337, 358, 359, 338), (338, 359, 360, 339), (339, 360, 361, 340), (340, 361, 362, 341), (341, 362, 363, 342), (342, 363, 364, 343), (343, 364, 365, 344), (344, 365, 366, 345), (345, 366, 367, 346), (346, 367, 368, 347), (347, 368, 369, 348), (348, 369, 370, 349), (349, 370, 371, 350), (350, 371, 372, 351), (351, 372, 373, 352), (352, 373, 374, 353), (353, 374, 375, 354), (354, 375, 376, 355), (355, 376, 377, 356), (356, 377, 357, 336), (357, 378, 379, 358), (358, 379, 380, 359), (359, 380, 381, 360), (360, 381, 382, 361), (361, 382, 383, 362), (362, 383, 384, 363), (363, 384, 385, 364), (364, 385, 386, 365), (365, 386, 387, 366), (366, 387, 388, 367), (367, 388, 389, 368), (368, 389, 390, 369), (369, 390, 391, 370), (370, 391, 392, 371), (371, 392, 393, 372), (372, 393, 394, 373), (373, 394, 395, 374), (374, 395, 396, 375), (375, 396, 397, 376), (376, 397, 398, 377), (377, 398, 378, 357), (378, 399, 400, 379), (379, 400, 401, 380), (380, 401, 402, 381), (381, 402, 403, 382), (382, 403, 404, 383), (383, 404, 405, 384), (384, 405, 406, 385), (385, 406, 407, 386), (386, 407, 408, 387), (387, 408, 409, 388), (388, 409, 410, 389), (389, 410, 411, 390), (390, 411, 412, 391), (391, 412, 413, 392), (392, 413, 414, 393), (393, 414, 415, 394), (394, 415, 416, 395), (395, 416, 417, 396), (396, 417, 418, 397), (397, 418, 419, 398), (398, 419, 399, 378), (399, 420, 421, 400), (400, 421, 422, 401), (401, 422, 423, 402), (402, 423, 424, 403), (403, 424, 425, 404), (404, 425, 426, 405), (405, 426, 427, 406), (406, 427, 428, 407), (407, 428, 429, 408), (408, 429, 430, 409), (409, 430, 431, 410), (410, 431, 432, 411), (411, 432, 433, 412), (412, 433, 434, 413), (413, 434, 435, 414), (414, 435, 436, 415), (415, 436, 437, 416), (416, 437, 438, 417), (417, 438, 439, 418), (418, 439, 440, 419), (419, 440, 420, 399), (420, 441, 442, 421), (421, 442, 443, 422), (422, 443, 444, 423), (423, 444, 445, 424), (424, 445, 446, 425), (425, 446, 447, 426), (426, 447, 448, 427), (427, 448, 449, 428), (428, 449, 450, 429), (429, 450, 451, 430), (430, 451, 452, 431), (431, 452, 453, 432), (432, 453, 454, 433), (433, 454, 455, 434), (434, 455, 456, 435), (435, 456, 457, 436), (436, 457, 458, 437), (437, 458, 459, 438), (438, 459, 460, 439), (439, 460, 461, 440), (440, 461, 441, 420), (441, 462, 463, 442), (442, 463, 464, 443), (443, 464, 465, 444), (444, 465, 466, 445), (445, 466, 467, 446), (446, 467, 468, 447), (447, 468, 469, 448), (448, 469, 470, 449), (449, 470, 471, 450), (450, 471, 472, 451), (451, 472, 473, 452), (452, 473, 474, 453), (453, 474, 475, 454), (454, 475, 476, 455), (455, 476, 477, 456), (456, 477, 478, 457), (457, 478, 479, 458), (458, 479, 480, 459), (459, 480, 481, 460), (460, 481, 482, 461), (461, 482, 462, 441), (462, 483, 484, 463), (463, 484, 485, 464), (464, 485, 486, 465), (465, 486, 487, 466), (466, 487, 488, 467), (467, 488, 489, 468), (468, 489, 490, 469), (469, 490, 491, 470), (470, 491, 492, 471), (471, 492, 493, 472), (472, 493, 494, 473), (473, 494, 495, 474), (474, 495, 496, 475), (475, 496, 497, 476), (476, 497, 498, 477), (477, 498, 499, 478), (478, 499, 500, 479), (479, 500, 501, 480), (480, 501, 502, 481), (481, 502, 503, 482), (482, 503, 483, 462), (483, 504, 505, 484), (484, 505, 506, 485), (485, 506, 507, 486), (486, 507, 508, 487), (487, 508, 509, 488), (488, 509, 510, 489), (489, 510, 511, 490), (490, 511, 512, 491), (491, 512, 513, 492), (492, 513, 514, 493), (493, 514, 515, 494), (494, 515, 516, 495), (495, 516, 517, 496), (496, 517, 518, 497), (497, 518, 519, 498), (498, 519, 520, 499), (499, 520, 521, 500), (500, 521, 522, 501), (501, 522, 523, 502), (502, 523, 524, 503), (503, 524, 504, 483), (504, 525, 526, 505), (505, 526, 527, 506), (506, 527, 528, 507), (507, 528, 529, 508), (508, 529, 530, 509), (509, 530, 531, 510), (510, 531, 532, 511), (511, 532, 533, 512), (512, 533, 534, 513), (513, 534, 535, 514), (514, 535, 536, 515), (515, 536, 537, 516), (516, 537, 538, 517), (517, 538, 539, 518), (518, 539, 540, 519), (519, 540, 541, 520), (520, 541, 542, 521), (521, 542, 543, 522), (522, 543, 544, 523), (523, 544, 545, 524), (524, 545, 525, 504), (525, 546, 547, 526), (526, 547, 548, 527), (527, 548, 549, 528), (528, 549, 550, 529), (529, 550, 551, 530), (530, 551, 552, 531), (531, 552, 553, 532), (532, 553, 554, 533), (533, 554, 555, 534), (534, 555, 556, 535), (535, 556, 557, 536), (536, 557, 558, 537), (537, 558, 559, 538), (538, 559, 560, 539), (539, 560, 561, 540), (540, 561, 562, 541), (541, 562, 563, 542), (542, 563, 564, 543), (543, 564, 565, 544), (544, 565, 566, 545), (545, 566, 546, 525), (546, 567, 568, 547), (547, 568, 569, 548), (548, 569, 570, 549), (549, 570, 571, 550), (550, 571, 572, 551), (551, 572, 573, 552), (552, 573, 574, 553), (553, 574, 575, 554), (554, 575, 576, 555), (555, 576, 577, 556), (556, 577, 578, 557), (557, 578, 579, 558), (558, 579, 580, 559), (559, 580, 581, 560), (560, 581, 582, 561), (561, 582, 583, 562), (562, 583, 584, 563), (563, 584, 585, 564), (564, 585, 586, 565), (565, 586, 587, 566), (566, 587, 567, 546), (567, 588, 589, 568), (568, 589, 590, 569), (569, 590, 591, 570), (570, 591, 592, 571), (571, 592, 593, 572), (572, 593, 594, 573), (573, 594, 595, 574), (574, 595, 596, 575), (575, 596, 597, 576), (576, 597, 598, 577), (577, 598, 599, 578), (578, 599, 600, 579), (579, 600, 601, 580), (580, 601, 602, 581), (581, 602, 603, 582), (582, 603, 604, 583), (583, 604, 605, 584), (584, 605, 606, 585), (585, 606, 607, 586), (586, 607, 608, 587), (587, 608, 588, 567), (588, 609, 610, 589), (589, 610, 611, 590), (590, 611, 612, 591), (591, 612, 613, 592), (592, 613, 614, 593), (593, 614, 615, 594), (594, 615, 616, 595), (595, 616, 617, 596), (596, 617, 618, 597), (597, 618, 619, 598), (598, 619, 620, 599), (599, 620, 621, 600), (600, 621, 622, 601), (601, 622, 623, 602), (602, 623, 624, 603), (603, 624, 625, 604), (604, 625, 626, 605), (605, 626, 627, 606), (606, 627, 628, 607), (607, 628, 629, 608), (608, 629, 609, 588), (609, 630, 631, 610), (610, 631, 632, 611), (611, 632, 633, 612), (612, 633, 634, 613), (613, 634, 635, 614), (614, 635, 636, 615), (615, 636, 637, 616), (616, 637, 638, 617), (617, 638, 639, 618), (618, 639, 640, 619), (619, 640, 641, 620), (620, 641, 642, 621), (621, 642, 643, 622), (622, 643, 644, 623), (623, 644, 645, 624), (624, 645, 646, 625), (625, 646, 647, 626), (626, 647, 648, 627), (627, 648, 649, 628), (628, 649, 650, 629), (629, 650, 630, 609), (630, 651, 652, 631), (631, 652, 653, 632), (632, 653, 654, 633), (633, 654, 655, 634), (634, 655, 656, 635), (635, 656, 657, 636), (636, 657, 658, 637), (637, 658, 659, 638), (638, 659, 660, 639), (639, 660, 661, 640), (640, 661, 662, 641), (641, 662, 663, 642), (642, 663, 664, 643), (643, 664, 665, 644), (644, 665, 666, 645), (645, 666, 667, 646), (646, 667, 668, 647), (647, 668, 669, 648), (648, 669, 670, 649), (649, 670, 671, 650), (650, 671, 651, 630), (651, 672, 673, 652), (652, 673, 674, 653), (653, 674, 675, 654), (654, 675, 676, 655), (655, 676, 677, 656), (656, 677, 678, 657), (657, 678, 679, 658), (658, 679, 680, 659), (659, 680, 681, 660), (660, 681, 682, 661), (661, 682, 683, 662), (662, 683, 684, 663), (663, 684, 685, 664), (664, 685, 686, 665), (665, 686, 687, 666), (666, 687, 688, 667), (667, 688, 689, 668), (668, 689, 690, 669), (669, 690, 691, 670), (670, 691, 692, 671), (671, 692, 672, 651), (672, 693, 694, 673), (673, 694, 695, 674), (674, 695, 696, 675), (675, 696, 697, 676), (676, 697, 698, 677), (677, 698, 699, 678), (678, 699, 700, 679), (679, 700, 701, 680), (680, 701, 702, 681), (681, 702, 703, 682), (682, 703, 704, 683), (683, 704, 705, 684), (684, 705, 706, 685), (685, 706, 707, 686), (686, 707, 708, 687), (687, 708, 709, 688), (688, 709, 710, 689), (689, 710, 711, 690), (690, 711, 712, 691), (691, 712, 713, 692), (692, 713, 693, 672), (693, 714, 715, 694), (694, 715, 716, 695), (695, 716, 717, 696), (696, 717, 718, 697), (697, 718, 719, 698), (698, 719, 720, 699), (699, 720, 721, 700), (700, 721, 722, 701), (701, 722, 723, 702), (702, 723, 724, 703), (703, 724, 725, 704), (704, 725, 726, 705), (705, 726, 727, 706), (706, 727, 728, 707), (707, 728, 729, 708), (708, 729, 730, 709), (709, 730, 731, 710), (710, 731, 732, 711), (711, 732, 733, 712), (712, 733, 734, 713), (713, 734, 714, 693), (714, 735, 736, 715), (715, 736, 737, 716), (716, 737, 738, 717), (717, 738, 739, 718), (718, 739, 740, 719), (719, 740, 741, 720), (720, 741, 742, 721), (721, 742, 743, 722), (722, 743, 744, 723), (723, 744, 745, 724), (724, 745, 746, 725), (725, 746, 747, 726), (726, 747, 748, 727), (727, 748, 749, 728), (728, 749, 750, 729), (729, 750, 751, 730), (730, 751, 752, 731), (731, 752, 753, 732), (732, 753, 754, 733), (733, 754, 755, 734), (734, 755, 735, 714), (735, 756, 757, 736), (736, 757, 758, 737), (737, 758, 759, 738), (738, 759, 760, 739), (739, 760, 761, 740), (740, 761, 762, 741), (741, 762, 763, 742), (742, 763, 764, 743), (743, 764, 765, 744), (744, 765, 766, 745), (745, 766, 767, 746), (746, 767, 768, 747), (747, 768, 769, 748), (748, 769, 770, 749), (749, 770, 771, 750), (750, 771, 772, 751), (751, 772, 773, 752), (752, 773, 774, 753), (753, 774, 775, 754), (754, 775, 776, 755), (755, 776, 756, 735), (756, 777, 778, 757), (757, 778, 779, 758), (758, 779, 780, 759), (759, 780, 781, 760), (760, 781, 782, 761), (761, 782, 783, 762), (762, 783, 784, 763), (763, 784, 785, 764), (764, 785, 786, 765), (765, 786, 787, 766), (766, 787, 788, 767), (767, 788, 789, 768), (768, 789, 790, 769), (769, 790, 791, 770), (770, 791, 792, 771), (771, 792, 793, 772), (772, 793, 794, 773), (773, 794, 795, 774), (774, 795, 796, 775), (775, 796, 797, 776), (776, 797, 777, 756), (777, 798, 799, 778), (778, 799, 800, 779), (779, 800, 801, 780), (780, 801, 802, 781), (781, 802, 803, 782), (782, 803, 804, 783), (783, 804, 805, 784), (784, 805, 806, 785), (785, 806, 807, 786), (786, 807, 808, 787), (787, 808, 809, 788), (788, 809, 810, 789), (789, 810, 811, 790), (790, 811, 812, 791), (791, 812, 813, 792), (792, 813, 814, 793), (793, 814, 815, 794), (794, 815, 816, 795), (795, 816, 817, 796), (796, 817, 818, 797), (797, 818, 798, 777), (798, 819, 820, 799), (799, 820, 821, 800), (800, 821, 822, 801), (801, 822, 823, 802), (802, 823, 824, 803), (803, 824, 825, 804), (804, 825, 826, 805), (805, 826, 827, 806), (806, 827, 828, 807), (807, 828, 829, 808), (808, 829, 830, 809), (809, 830, 831, 810), (810, 831, 832, 811), (811, 832, 833, 812), (812, 833, 834, 813), (813, 834, 835, 814), (814, 835, 836, 815), (815, 836, 837, 816), (816, 837, 838, 817), (817, 838, 839, 818), (818, 839, 819, 798), (819, 840, 841, 820), (820, 841, 842, 821), (821, 842, 843, 822), (822, 843, 844, 823), (823, 844, 845, 824), (824, 845, 846, 825), (825, 846, 847, 826), (826, 847, 848, 827), (827, 848, 849, 828), (828, 849, 850, 829), (829, 850, 851, 830), (830, 851, 852, 831), (831, 852, 853, 832), (832, 853, 854, 833), (833, 854, 855, 834), (834, 855, 856, 835), (835, 856, 857, 836), (836, 857, 858, 837), (837, 858, 859, 838), (838, 859, 860, 839), (839, 860, 840, 819), (840, 861, 862, 841), (841, 862, 863, 842), (842, 863, 864, 843), (843, 864, 865, 844), (844, 865, 866, 845), (845, 866, 867, 846), (846, 867, 868, 847), (847, 868, 869, 848), (848, 869, 870, 849), (849, 870, 871, 850), (850, 871, 872, 851), (851, 872, 873, 852), (852, 873, 874, 853), (853, 874, 875, 854), (854, 875, 876, 855), (855, 876, 877, 856), (856, 877, 878, 857), (857, 878, 879, 858), (858, 879, 880, 859), (859, 880, 881, 860), (860, 881, 861, 840), (861, 882, 883, 862), (862, 883, 884, 863), (863, 884, 885, 864), (864, 885, 886, 865), (865, 886, 887, 866), (866, 887, 888, 867), (867, 888, 889, 868), (868, 889, 890, 869), (869, 890, 891, 870), (870, 891, 892, 871), (871, 892, 893, 872), (872, 893, 894, 873), (873, 894, 895, 874), (874, 895, 896, 875), (875, 896, 897, 876), (876, 897, 898, 877), (877, 898, 899, 878), (878, 899, 900, 879), (879, 900, 901, 880), (880, 901, 902, 881), (881, 902, 882, 861), (882, 903, 904, 883), (883, 904, 905, 884), (884, 905, 906, 885), (885, 906, 907, 886), (886, 907, 908, 887), (887, 908, 909, 888), (888, 909, 910, 889), (889, 910, 911, 890), (890, 911, 912, 891), (891, 912, 913, 892), (892, 913, 914, 893), (893, 914, 915, 894), (894, 915, 916, 895), (895, 916, 917, 896), (896, 917, 918, 897), (897, 918, 919, 898), (898, 919, 920, 899), (899, 920, 921, 900), (900, 921, 922, 901), (901, 922, 923, 902), (902, 923, 903, 882), (903, 924, 925, 904), (904, 925, 926, 905), (905, 926, 927, 906), (906, 927, 928, 907), (907, 928, 929, 908), (908, 929, 930, 909), (909, 930, 931, 910), (910, 931, 932, 911), (911, 932, 933, 912), (912, 933, 934, 913), (913, 934, 935, 914), (914, 935, 936, 915), (915, 936, 937, 916), (916, 937, 938, 917), (917, 938, 939, 918), (918, 939, 940, 919), (919, 940, 941, 920), (920, 941, 942, 921), (921, 942, 943, 922), (922, 943, 944, 923), (923, 944, 924, 903), (924, 945, 946, 925), (925, 946, 947, 926), (926, 947, 948, 927), (927, 948, 949, 928), (928, 949, 950, 929), (929, 950, 951, 930), (930, 951, 952, 931), (931, 952, 953, 932), (932, 953, 954, 933), (933, 954, 955, 934), (934, 955, 956, 935), (935, 956, 957, 936), (936, 957, 958, 937), (937, 958, 959, 938), (938, 959, 960, 939), (939, 960, 961, 940), (940, 961, 962, 941), (941, 962, 963, 942), (942, 963, 964, 943), (943, 964, 965, 944), (944, 965, 945, 924), (945, 966, 967, 946), (946, 967, 968, 947), (947, 968, 969, 948), (948, 969, 970, 949), (949, 970, 971, 950), (950, 971, 972, 951), (951, 972, 973, 952), (952, 973, 974, 953), (953, 974, 975, 954), (954, 975, 976, 955), (955, 976, 977, 956), (956, 977, 978, 957), (957, 978, 979, 958), (958, 979, 980, 959), (959, 980, 981, 960), (960, 981, 982, 961), (961, 982, 983, 962), (962, 983, 984, 963), (963, 984, 985, 964), (964, 985, 986, 965), (965, 986, 966, 945), (966, 987, 988, 967), (967, 988, 989, 968), (968, 989, 990, 969), (969, 990, 991, 970), (970, 991, 992, 971), (971, 992, 993, 972), (972, 993, 994, 973), (973, 994, 995, 974), (974, 995, 996, 975), (975, 996, 997, 976), (976, 997, 998, 977), (977, 998, 999, 978), (978, 999, 1000, 979), (979, 1000, 1001, 980), (980, 1001, 1002, 981), (981, 1002, 1003, 982), (982, 1003, 1004, 983), (983, 1004, 1005, 984), (984, 1005, 1006, 985), (985, 1006, 1007, 986), (986, 1007, 987, 966), (987, 1008, 1009, 988), (988, 1009, 1010, 989), (989, 1010, 1011, 990), (990, 1011, 1012, 991), (991, 1012, 1013, 992), (992, 1013, 1014, 993), (993, 1014, 1015, 994), (994, 1015, 1016, 995), (995, 1016, 1017, 996), (996, 1017, 1018, 997), (997, 1018, 1019, 998), (998, 1019, 1020, 999), (999, 1020, 1021, 1000), (1000, 1021, 1022, 1001), (1001, 1022, 1023, 1002), (1002, 1023, 1024, 1003), (1003, 1024, 1025, 1004), (1004, 1025, 1026, 1005), (1005, 1026, 1027, 1006), (1006, 1027, 1028, 1007), (1007, 1028, 1008, 987), (1008, 1029, 1030, 1009), (1009, 1030, 1031, 1010), (1010, 1031, 1032, 1011), (1011, 1032, 1033, 1012), (1012, 1033, 1034, 1013), (1013, 1034, 1035, 1014), (1014, 1035, 1036, 1015), (1015, 1036, 1037, 1016), (1016, 1037, 1038, 1017), (1017, 1038, 1039, 1018), (1018, 1039, 1040, 1019), (1019, 1040, 1041, 1020), (1020, 1041, 1042, 1021), (1021, 1042, 1043, 1022), (1022, 1043, 1044, 1023), (1023, 1044, 1045, 1024), (1024, 1045, 1046, 1025), (1025, 1046, 1047, 1026), (1026, 1047, 1048, 1027), (1027, 1048, 1049, 1028), (1028, 1049, 1029, 1008), (1029, 1050, 1051, 1030), (1030, 1051, 1052, 1031), (1031, 1052, 1053, 1032), (1032, 1053, 1054, 1033), (1033, 1054, 1055, 1034), (1034, 1055, 1056, 1035), (1035, 1056, 1057, 1036), (1036, 1057, 1058, 1037), (1037, 1058, 1059, 1038), (1038, 1059, 1060, 1039), (1039, 1060, 1061, 1040), (1040, 1061, 1062, 1041), (1041, 1062, 1063, 1042), (1042, 1063, 1064, 1043), (1043, 1064, 1065, 1044), (1044, 1065, 1066, 1045), (1045, 1066, 1067, 1046), (1046, 1067, 1068, 1047), (1047, 1068, 1069, 1048), (1048, 1069, 1070, 1049), (1049, 1070, 1050, 1029), (1050, 1071, 1072, 1051), (1051, 1072, 1073, 1052), (1052, 1073, 1074, 1053), (1053, 1074, 1075, 1054), (1054, 1075, 1076, 1055), (1055, 1076, 1077, 1056), (1056, 1077, 1078, 1057), (1057, 1078, 1079, 1058), (1058, 1079, 1080, 1059), (1059, 1080, 1081, 1060), (1060, 1081, 1082, 1061), (1061, 1082, 1083, 1062), (1062, 1083, 1084, 1063), (1063, 1084, 1085, 1064), (1064, 1085, 1086, 1065), (1065, 1086, 1087, 1066), (1066, 1087, 1088, 1067), (1067, 1088, 1089, 1068), (1068, 1089, 1090, 1069), (1069, 1090, 1091, 1070), (1070, 1091, 1071, 1050), (1071, 0, 1, 1072), (1072, 1, 2, 1073), (1073, 2, 3, 1074), (1074, 3, 4, 1075), (1075, 4, 5, 1076), (1076, 5, 6, 1077), (1077, 6, 7, 1078), (1078, 7, 8, 1079), (1079, 8, 9, 1080), (1080, 9, 10, 1081), (1081, 10, 11, 1082), (1082, 11, 12, 1083), (1083, 12, 13, 1084), (1084, 13, 14, 1085), (1085, 14, 15, 1086), (1086, 15, 16, 1087), (1087, 16, 17, 1088), (1088, 17, 18, 1089), (1089, 18, 19, 1090), (1090, 19, 20, 1091), (1091, 20, 0, 1071)])
me_torus.use_remesh_preserve_volume = False
me_torus.use_remesh_preserve_attributes = False
me_torus.use_mirror_vertex_groups = False
me_torus.update()
me_mesh = bpy.data.meshes.new('Mesh')
me_mesh.from_pydata([(-2.019, -3.977, -0.45), (-1.906, -3.791, -0.45), (-1.806, -3.61, -0.45), (-1.72, -3.433, -0.45), (-1.646, -3.261, -0.45), (-1.585, -3.095, -0.45), (-1.536, -2.935, -0.45), (-1.499, -2.784, -0.45), (-1.473, -2.64, -0.45), (-1.457, -2.505, -0.45), (-1.452, -2.38, -0.45), (-1.457, -2.265, -0.45), (-1.472, -2.161, -0.45), (-1.492, -2.111, -0.45), (-1.512, -2.064, -0.45), (-1.531, -2.019, -0.45), (-1.551, -1.975, -0.45), (-1.571, -1.931, -0.45), (-1.592, -1.888, -0.45), (-1.613, -1.845, -0.45), (-1.637, -1.8, -0.45), (-1.661, -1.754, -0.45), (-1.688, -1.707, -0.45), (-1.717, -1.657, -0.45), (-1.748, -1.604, -0.45), (-1.788, -1.55, -0.45), (-1.831, -1.493, -0.45), (-1.878, -1.433, -0.45), (-1.928, -1.371, -0.45), (-1.981, -1.307, -0.45), (-2.037, -1.24, -0.45), (-2.095, -1.171, -0.45), (-2.154, -1.101, -0.45), (-2.215, -1.028, -0.45), (-2.277, -0.9534, -0.45), (-2.34, -0.8772, -0.45), (-2.403, -0.7994, -0.45), (-2.462, -0.7258, -0.45), (-2.512, -0.6611, -0.45), (-2.555, -0.6037, -0.45), (-2.592, -0.5523, -0.45), (-2.625, -0.5052, -0.45), (-2.654, -0.4611, -0.45), (-2.682, -0.4185, -0.45), (-2.71, -0.3759, -0.45), (-2.739, -0.3318, -0.45), (-2.77, -0.2847, -0.45), (-2.805, -0.2332, -0.45), (-2.845, -0.1758, -0.45), (-2.882, -0.06593, -0.45), (-2.921, 0.05681, -0.45), (-2.96, 0.1918, -0.45), (-2.999, 0.3386, -0.45), (-3.038, 0.4965, -0.45), (-3.075, 0.6651, -0.45), (-3.11, 0.8436, -0.45), (-3.142, 1.032, -0.45), (-3.172, 1.229, -0.45), (-3.198, 1.434, -0.45), (-3.219, 1.647, -0.45), (-3.236, 1.867, -0.45), (-3.218, 1.971, -0.45), (-3.198, 2.077, -0.45), (-3.175, 2.184, -0.45), (-3.148, 2.293, -0.45), (-3.117, 2.401, -0.45), (-3.081, 2.508, -0.45), (-3.04, 2.613, -0.45), (-2.992, 2.716, -0.45), (-2.937, 2.816, -0.45), (-2.875, 2.912, -0.45), (-2.805, 3.004, -0.45), (-2.727, 3.09, -0.45), (-2.637, 3.151, -0.45), (-2.546, 3.215, -0.45), (-2.452, 3.281, -0.45), (-2.355, 3.348, -0.45), (-2.255, 3.414, -0.45), (-2.15, 3.478, -0.45), (-2.04, 3.538, -0.45), (-1.925, 3.592, -0.45), (-1.803, 3.64, -0.45), (-1.675, 3.681, -0.45), (-1.539, 3.712, -0.45), (-1.395, 3.732, -0.45), (-1.187, 3.743, -0.45), (-0.8853, 3.752, -0.45), (-0.5094, 3.748, -0.45), (-0.07814, 3.722, -0.45), (0.3894, 3.666, -0.45), (0.8742, 3.57, -0.45), (1.357, 3.424, -0.45), (1.82, 3.221, -0.45), (2.242, 2.949, -0.45), (2.606, 2.6, -0.45), (2.891, 2.166, -0.45), (3.08, 1.635, -0.45), (3.069, 1.627, -0.45), (3.057, 1.619, -0.45), (3.046, 1.611, -0.45), (3.034, 1.602, -0.45), (3.023, 1.594, -0.45), (3.011, 1.585, -0.45), (2.999, 1.577, -0.45), (2.987, 1.568, -0.45), (2.974, 1.559, -0.45), (2.961, 1.549, -0.45), (2.948, 1.54, -0.45), (2.934, 1.529, -0.45), (2.949, 1.479, -0.45), (2.966, 1.403, -0.45), (2.983, 1.305, -0.45), (2.998, 1.189, -0.45), (3.009, 1.057, -0.45), (3.015, 0.9135, -0.45), (3.013, 0.7615, -0.45), (3.003, 0.6046, -0.45), (2.982, 0.4461, -0.45), (2.948, 0.2894, -0.45), (2.9, 0.1378, -0.45), (2.836, -0.00511, -0.45), (2.824, -0.06286, -0.45), (2.824, -0.1193, -0.45), (2.834, -0.1754, -0.45), (2.853, -0.2319, -0.45), (2.88, -0.2897, -0.45), (2.913, -0.3497, -0.45), (2.951, -0.4127, -0.45), (2.993, -0.4797, -0.45), (3.038, -0.5514, -0.45), (3.083, -0.6288, -0.45), (3.128, -0.7126, -0.45), (3.172, -0.8039, -0.45), (3.189, -0.8449, -0.45), (3.199, -0.882, -0.45), (3.204, -0.9157, -0.45), (3.205, -0.9461, -0.45), (3.2, -0.9738, -0.45), (3.193, -0.9989, -0.45), (3.182, -1.022, -0.45), (3.169, -1.043, -0.45), (3.153, -1.063, -0.45), (3.137, -1.082, -0.45), (3.12, -1.1, -0.45), (3.102, -1.117, -0.45), (3.085, -1.127, -0.45), (3.068, -1.136, -0.45), (3.05, -1.145, -0.45), (3.031, -1.154, -0.45), (3.013, -1.164, -0.45), (2.993, -1.173, -0.45), (2.973, -1.182, -0.45), (2.953, -1.192, -0.45), (2.932, -1.202, -0.45), (2.91, -1.212, -0.45), (2.888, -1.223, -0.45), (2.865, -1.234, -0.45), (2.859, -1.258, -0.45), (2.853, -1.286, -0.45), (2.848, -1.318, -0.45), (2.842, -1.352, -0.45), (2.835, -1.389, -0.45), (2.827, -1.428, -0.45), (2.817, -1.468, -0.45), (2.805, -1.51, -0.45), (2.791, -1.553, -0.45), (2.773, -1.597, -0.45), (2.753, -1.64, -0.45), (2.728, -1.684, -0.45), (2.711, -1.691, -0.45), (2.696, -1.696, -0.45), (2.684, -1.7, -0.45), (2.674, -1.703, -0.45), (2.665, -1.705, -0.45), (2.658, -1.707, -0.45), (2.652, -1.709, -0.45), (2.645, -1.71, -0.45), (2.639, -1.711, -0.45), (2.632, -1.713, -0.45), (2.623, -1.715, -0.45), (2.613, -1.718, -0.45), (2.61, -1.727, -0.45), (2.607, -1.736, -0.45), (2.604, -1.744, -0.45), (2.601, -1.752, -0.45), (2.599, -1.76, -0.45), (2.596, -1.768, -0.45), (2.593, -1.776, -0.45), (2.59, -1.784, -0.45), (2.586, -1.792, -0.45), (2.583, -1.801, -0.45), (2.58, -1.81, -0.45), (2.576, -1.819, -0.45), (2.586, -1.828, -0.45), (2.597, -1.837, -0.45), (2.609, -1.845, -0.45), (2.621, -1.854, -0.45), (2.632, -1.864, -0.45), (2.643, -1.875, -0.45), (2.653, -1.887, -0.45), (2.662, -1.9, -0.45), (2.669, -1.916, -0.45), (2.674, -1.933, -0.45), (2.677, -1.953, -0.45), (2.678, -1.975, -0.45), (2.677, -2.003, -0.45), (2.672, -2.032, -0.45), (2.663, -2.062, -0.45), (2.651, -2.094, -0.45), (2.635, -2.127, -0.45), (2.618, -2.16, -0.45), (2.599, -2.194, -0.45), (2.579, -2.229, -0.45), (2.56, -2.264, -0.45), (2.541, -2.3, -0.45), (2.524, -2.335, -0.45), (2.51, -2.37, -0.45), (2.513, -2.403, -0.45), (2.518, -2.439, -0.45), (2.522, -2.477, -0.45), (2.526, -2.517, -0.45), (2.527, -2.558, -0.45), (2.526, -2.6, -0.45), (2.52, -2.643, -0.45), (2.509, -2.684, -0.45), (2.492, -2.726, -0.45), (2.468, -2.765, -0.45), (2.436, -2.803, -0.45), (2.394, -2.838, -0.45), (2.375, -2.852, -0.45), (2.355, -2.863, -0.45), (2.333, -2.872, -0.45), (2.308, -2.879, -0.45), (2.281, -2.884, -0.45), (2.253, -2.887, -0.45), (2.222, -2.888, -0.45), (2.189, -2.888, -0.45), (2.154, -2.885, -0.45), (2.117, -2.88, -0.45), (2.077, -2.874, -0.45), (2.036, -2.865, -0.45), (2.004, -2.87, -0.45), (1.973, -2.874, -0.45), (1.941, -2.878, -0.45), (1.91, -2.882, -0.45), (1.878, -2.887, -0.45), (1.846, -2.891, -0.45), (1.813, -2.895, -0.45), (1.779, -2.9, -0.45), (1.745, -2.904, -0.45), (1.709, -2.909, -0.45), (1.672, -2.914, -0.45), (1.633, -2.919, -0.45), (1.609, -2.917, -0.45), (1.584, -2.915, -0.45), (1.557, -2.913, -0.45), (1.528, -2.911, -0.45), (1.498, -2.91, -0.45), (1.466, -2.908, -0.45), (1.434, -2.907, -0.45), (1.4, -2.906, -0.45), (1.366, -2.905, -0.45), (1.331, -2.903, -0.45), (1.295, -2.902, -0.45), (1.258, -2.9, -0.45), (1.22, -2.912, -0.45), (1.175, -2.924, -0.45), (1.126, -2.938, -0.45), (1.074, -2.957, -0.45), (1.02, -2.984, -0.45), (0.9651, -3.021, -0.45), (0.9109, -3.069, -0.45), (0.8585, -3.132, -0.45), (0.8091, -3.212, -0.45), (0.7639, -3.312, -0.45), (0.7243, -3.433, -0.45), (0.6915, -3.578, -0.45), (0.6754, -3.623, -0.45), (0.658, -3.672, -0.45), (0.6405, -3.724, -0.45), (0.624, -3.78, -0.45), (0.6097, -3.839, -0.45), (0.5989, -3.899, -0.45), (0.5927, -3.96, -0.45), (0.5922, -4.021, -0.45), (0.5988, -4.082, -0.45), (0.6134, -4.142, -0.45), (0.6374, -4.2, -0.45), (0.6719, -4.255, -0.45), (0.61, -4.317, -0.45), (0.4433, -4.368, -0.45), (0.1945, -4.407, -0.45), (-0.1141, -4.433, -0.45), (-0.4596, -4.444, -0.45), (-0.8197, -4.438, -0.45), (-1.172, -4.415, -0.45), (-1.493, -4.372, -0.45), (-1.761, -4.309, -0.45), (-1.953, -4.222, -0.45), (-2.046, -4.112, -0.45), (-2.019, -3.977, 0.45), (-1.906, -3.791, 0.45), (-1.806, -3.61, 0.45), (-1.72, -3.433, 0.45), (-1.646, -3.261, 0.45), (-1.585, -3.095, 0.45), (-1.536, -2.935, 0.45), (-1.499, -2.784, 0.45), (-1.473, -2.64, 0.45), (-1.457, -2.505, 0.45), (-1.452, -2.38, 0.45), (-1.457, -2.265, 0.45), (-1.472, -2.161, 0.45), (-1.492, -2.111, 0.45), (-1.512, -2.064, 0.45), (-1.531, -2.019, 0.45), (-1.551, -1.975, 0.45), (-1.571, -1.931, 0.45), (-1.592, -1.888, 0.45), (-1.613, -1.845, 0.45), (-1.637, -1.8, 0.45), (-1.661, -1.754, 0.45), (-1.688, -1.707, 0.45), (-1.717, -1.657, 0.45), (-1.748, -1.604, 0.45), (-1.788, -1.55, 0.45), (-1.831, -1.493, 0.45), (-1.878, -1.433, 0.45), (-1.928, -1.371, 0.45), (-1.981, -1.307, 0.45), (-2.037, -1.24, 0.45), (-2.095, -1.171, 0.45), (-2.154, -1.101, 0.45), (-2.215, -1.028, 0.45), (-2.277, -0.9534, 0.45), (-2.34, -0.8772, 0.45), (-2.403, -0.7994, 0.45), (-2.462, -0.7258, 0.45), (-2.512, -0.6611, 0.45), (-2.555, -0.6037, 0.45), (-2.592, -0.5523, 0.45), (-2.625, -0.5052, 0.45), (-2.654, -0.4611, 0.45), (-2.682, -0.4185, 0.45), (-2.71, -0.3759, 0.45), (-2.739, -0.3318, 0.45), (-2.77, -0.2847, 0.45), (-2.805, -0.2332, 0.45), (-2.845, -0.1758, 0.45), (-2.882, -0.06593, 0.45), (-2.921, 0.05681, 0.45), (-2.96, 0.1918, 0.45), (-2.999, 0.3386, 0.45), (-3.038, 0.4965, 0.45), (-3.075, 0.6651, 0.45), (-3.11, 0.8436, 0.45), (-3.142, 1.032, 0.45), (-3.172, 1.229, 0.45), (-3.198, 1.434, 0.45), (-3.219, 1.647, 0.45), (-3.236, 1.867, 0.45), (-3.218, 1.971, 0.45), (-3.198, 2.077, 0.45), (-3.175, 2.184, 0.45), (-3.148, 2.293, 0.45), (-3.117, 2.401, 0.45), (-3.081, 2.508, 0.45), (-3.04, 2.613, 0.45), (-2.992, 2.716, 0.45), (-2.937, 2.816, 0.45), (-2.875, 2.912, 0.45), (-2.805, 3.004, 0.45), (-2.727, 3.09, 0.45), (-2.637, 3.151, 0.45), (-2.546, 3.215, 0.45), (-2.452, 3.281, 0.45), (-2.355, 3.348, 0.45), (-2.255, 3.414, 0.45), (-2.15, 3.478, 0.45), (-2.04, 3.538, 0.45), (-1.925, 3.592, 0.45), (-1.803, 3.64, 0.45), (-1.675, 3.681, 0.45), (-1.539, 3.712, 0.45), (-1.395, 3.732, 0.45), (-1.187, 3.743, 0.45), (-0.8853, 3.752, 0.45), (-0.5094, 3.748, 0.45), (-0.07814, 3.722, 0.45), (0.3894, 3.666, 0.45), (0.8742, 3.57, 0.45), (1.357, 3.424, 0.45), (1.82, 3.221, 0.45), (2.242, 2.949, 0.45), (2.606, 2.6, 0.45), (2.891, 2.166, 0.45), (3.08, 1.635, 0.45), (3.069, 1.627, 0.45), (3.057, 1.619, 0.45), (3.046, 1.611, 0.45), (3.034, 1.602, 0.45), (3.023, 1.594, 0.45), (3.011, 1.585, 0.45), (2.999, 1.577, 0.45), (2.987, 1.568, 0.45), (2.974, 1.559, 0.45), (2.961, 1.549, 0.45), (2.948, 1.54, 0.45), (2.934, 1.529, 0.45), (2.949, 1.479, 0.45), (2.966, 1.403, 0.45), (2.983, 1.305, 0.45), (2.998, 1.189, 0.45), (3.009, 1.057, 0.45), (3.015, 0.9135, 0.45), (3.013, 0.7615, 0.45), (3.003, 0.6046, 0.45), (2.982, 0.4461, 0.45), (2.948, 0.2894, 0.45), (2.9, 0.1378, 0.45), (2.836, -0.00511, 0.45), (2.824, -0.06286, 0.45), (2.824, -0.1193, 0.45), (2.834, -0.1754, 0.45), (2.853, -0.2319, 0.45), (2.88, -0.2897, 0.45), (2.913, -0.3497, 0.45), (2.951, -0.4127, 0.45), (2.993, -0.4797, 0.45), (3.038, -0.5514, 0.45), (3.083, -0.6288, 0.45), (3.128, -0.7126, 0.45), (3.172, -0.8039, 0.45), (3.189, -0.8449, 0.45), (3.199, -0.882, 0.45), (3.204, -0.9157, 0.45), (3.205, -0.9461, 0.45), (3.2, -0.9738, 0.45), (3.193, -0.9989, 0.45), (3.182, -1.022, 0.45), (3.169, -1.043, 0.45), (3.153, -1.063, 0.45), (3.137, -1.082, 0.45), (3.12, -1.1, 0.45), (3.102, -1.117, 0.45), (3.085, -1.127, 0.45), (3.068, -1.136, 0.45), (3.05, -1.145, 0.45), (3.031, -1.154, 0.45), (3.013, -1.164, 0.45), (2.993, -1.173, 0.45), (2.973, -1.182, 0.45), (2.953, -1.192, 0.45), (2.932, -1.202, 0.45), (2.91, -1.212, 0.45), (2.888, -1.223, 0.45), (2.865, -1.234, 0.45), (2.859, -1.258, 0.45), (2.853, -1.286, 0.45), (2.848, -1.318, 0.45), (2.842, -1.352, 0.45), (2.835, -1.389, 0.45), (2.827, -1.428, 0.45), (2.817, -1.468, 0.45), (2.805, -1.51, 0.45), (2.791, -1.553, 0.45), (2.773, -1.597, 0.45), (2.753, -1.64, 0.45), (2.728, -1.684, 0.45), (2.711, -1.691, 0.45), (2.696, -1.696, 0.45), (2.684, -1.7, 0.45), (2.674, -1.703, 0.45), (2.665, -1.705, 0.45), (2.658, -1.707, 0.45), (2.652, -1.709, 0.45), (2.645, -1.71, 0.45), (2.639, -1.711, 0.45), (2.632, -1.713, 0.45), (2.623, -1.715, 0.45), (2.613, -1.718, 0.45), (2.61, -1.727, 0.45), (2.607, -1.736, 0.45), (2.604, -1.744, 0.45), (2.601, -1.752, 0.45), (2.599, -1.76, 0.45), (2.596, -1.768, 0.45), (2.593, -1.776, 0.45), (2.59, -1.784, 0.45), (2.586, -1.792, 0.45), (2.583, -1.801, 0.45), (2.58, -1.81, 0.45), (2.576, -1.819, 0.45), (2.586, -1.828, 0.45), (2.597, -1.837, 0.45), (2.609, -1.845, 0.45), (2.621, -1.854, 0.45), (2.632, -1.864, 0.45), (2.643, -1.875, 0.45), (2.653, -1.887, 0.45), (2.662, -1.9, 0.45), (2.669, -1.916, 0.45), (2.674, -1.933, 0.45), (2.677, -1.953, 0.45), (2.678, -1.975, 0.45), (2.677, -2.003, 0.45), (2.672, -2.032, 0.45), (2.663, -2.062, 0.45), (2.651, -2.094, 0.45), (2.635, -2.127, 0.45), (2.618, -2.16, 0.45), (2.599, -2.194, 0.45), (2.579, -2.229, 0.45), (2.56, -2.264, 0.45), (2.541, -2.3, 0.45), (2.524, -2.335, 0.45), (2.51, -2.37, 0.45), (2.513, -2.403, 0.45), (2.518, -2.439, 0.45), (2.522, -2.477, 0.45), (2.526, -2.517, 0.45), (2.527, -2.558, 0.45), (2.526, -2.6, 0.45), (2.52, -2.643, 0.45), (2.509, -2.684, 0.45), (2.492, -2.726, 0.45), (2.468, -2.765, 0.45), (2.436, -2.803, 0.45), (2.394, -2.838, 0.45), (2.375, -2.852, 0.45), (2.355, -2.863, 0.45), (2.333, -2.872, 0.45), (2.308, -2.879, 0.45), (2.281, -2.884, 0.45), (2.253, -2.887, 0.45), (2.222, -2.888, 0.45), (2.189, -2.888, 0.45), (2.154, -2.885, 0.45), (2.117, -2.88, 0.45), (2.077, -2.874, 0.45), (2.036, -2.865, 0.45), (2.004, -2.87, 0.45), (1.973, -2.874, 0.45), (1.941, -2.878, 0.45), (1.91, -2.882, 0.45), (1.878, -2.887, 0.45), (1.846, -2.891, 0.45), (1.813, -2.895, 0.45), (1.779, -2.9, 0.45), (1.745, -2.904, 0.45), (1.709, -2.909, 0.45), (1.672, -2.914, 0.45), (1.633, -2.919, 0.45), (1.609, -2.917, 0.45), (1.584, -2.915, 0.45), (1.557, -2.913, 0.45), (1.528, -2.911, 0.45), (1.498, -2.91, 0.45), (1.466, -2.908, 0.45), (1.434, -2.907, 0.45), (1.4, -2.906, 0.45), (1.366, -2.905, 0.45), (1.331, -2.903, 0.45), (1.295, -2.902, 0.45), (1.258, -2.9, 0.45), (1.22, -2.912, 0.45), (1.175, -2.924, 0.45), (1.126, -2.938, 0.45), (1.074, -2.957, 0.45), (1.02, -2.984, 0.45), (0.9651, -3.021, 0.45), (0.9109, -3.069, 0.45), (0.8585, -3.132, 0.45), (0.8091, -3.212, 0.45), (0.7639, -3.312, 0.45), (0.7243, -3.433, 0.45), (0.6915, -3.578, 0.45), (0.6754, -3.623, 0.45), (0.658, -3.672, 0.45), (0.6405, -3.724, 0.45), (0.624, -3.78, 0.45), (0.6097, -3.839, 0.45), (0.5989, -3.899, 0.45), (0.5927, -3.96, 0.45), (0.5922, -4.021, 0.45), (0.5988, -4.082, 0.45), (0.6134, -4.142, 0.45), (0.6374, -4.2, 0.45), (0.6719, -4.255, 0.45), (0.61, -4.317, 0.45), (0.4433, -4.368, 0.45), (0.1945, -4.407, 0.45), (-0.1141, -4.433, 0.45), (-0.4596, -4.444, 0.45), (-0.8197, -4.438, 0.45), (-1.172, -4.415, 0.45), (-1.493, -4.372, 0.45), (-1.761, -4.309, 0.45), (-1.953, -4.222, 0.45), (-2.046, -4.112, 0.45)], [], [(0, 1, 2, 3, 4, 5, 6, 7, 8, 9, 10, 11, 12, 13, 14, 15, 16, 17, 18, 19, 20, 21, 22, 23, 24, 25, 26, 27, 28, 29, 30, 31, 32, 33, 34, 35, 36, 37, 38, 39, 40, 41, 42, 43, 44, 45, 46, 47, 48, 49, 50, 51, 52, 53, 54, 55, 56, 57, 58, 59, 60, 61, 62, 63, 64, 65, 66, 67, 68, 69, 70, 71, 72, 73, 74, 75, 76, 77, 78, 79, 80, 81, 82, 83, 84, 85, 86, 87, 88, 89, 90, 91, 92, 93, 94, 95, 96, 97, 98, 99, 100, 101, 102, 103, 104, 105, 106, 107, 108, 109, 110, 111, 112, 113, 114, 115, 116, 117, 118, 119, 120, 121, 122, 123, 124, 125, 126, 127, 128, 129, 130, 131, 132, 133, 134, 135, 136, 137, 138, 139, 140, 141, 142, 143, 144, 145, 146, 147, 148, 149, 150, 151, 152, 153, 154, 155, 156, 157, 158, 159, 160, 161, 162, 163, 164, 165, 166, 167, 168, 169, 170, 171, 172, 173, 174, 175, 176, 177, 178, 179, 180, 181, 182, 183, 184, 185, 186, 187, 188, 189, 190, 191, 192, 193, 194, 195, 196, 197, 198, 199, 200, 201, 202, 203, 204, 205, 206, 207, 208, 209, 210, 211, 212, 213, 214, 215, 216, 217, 218, 219, 220, 221, 222, 223, 224, 225, 226, 227, 228, 229, 230, 231, 232, 233, 234, 235, 236, 237, 238, 239, 240, 241, 242, 243, 244, 245, 246, 247, 248, 249, 250, 251, 252, 253, 254, 255, 256, 257, 258, 259, 260, 261, 262, 263, 264, 265, 266, 267, 268, 269, 270, 271, 272, 273, 274, 275, 276, 277, 278, 279, 280, 281, 282, 283, 284, 285, 286, 287, 288, 289, 290, 291, 292, 293, 294, 295, 296, 297, 298, 299), (300, 599, 598, 597, 596, 595, 594, 593, 592, 591, 590, 589, 588, 587, 586, 585, 584, 583, 582, 581, 580, 579, 578, 577, 576, 575, 574, 573, 572, 571, 570, 569, 568, 567, 566, 565, 564, 563, 562, 561, 560, 559, 558, 557, 556, 555, 554, 553, 552, 551, 550, 549, 548, 547, 546, 545, 544, 543, 542, 541, 540, 539, 538, 537, 536, 535, 534, 533, 532, 531, 530, 529, 528, 527, 526, 525, 524, 523, 522, 521, 520, 519, 518, 517, 516, 515, 514, 513, 512, 511, 510, 509, 508, 507, 506, 505, 504, 503, 502, 501, 500, 499, 498, 497, 496, 495, 494, 493, 492, 491, 490, 489, 488, 487, 486, 485, 484, 483, 482, 481, 480, 479, 478, 477, 476, 475, 474, 473, 472, 471, 470, 469, 468, 467, 466, 465, 464, 463, 462, 461, 460, 459, 458, 457, 456, 455, 454, 453, 452, 451, 450, 449, 448, 447, 446, 445, 444, 443, 442, 441, 440, 439, 438, 437, 436, 435, 434, 433, 432, 431, 430, 429, 428, 427, 426, 425, 424, 423, 422, 421, 420, 419, 418, 417, 416, 415, 414, 413, 412, 411, 410, 409, 408, 407, 406, 405, 404, 403, 402, 401, 400, 399, 398, 397, 396, 395, 394, 393, 392, 391, 390, 389, 388, 387, 386, 385, 384, 383, 382, 381, 380, 379, 378, 377, 376, 375, 374, 373, 372, 371, 370, 369, 368, 367, 366, 365, 364, 363, 362, 361, 360, 359, 358, 357, 356, 355, 354, 353, 352, 351, 350, 349, 348, 347, 346, 345, 344, 343, 342, 341, 340, 339, 338, 337, 336, 335, 334, 333, 332, 331, 330, 329, 328, 327, 326, 325, 324, 323, 322, 321, 320, 319, 318, 317, 316, 315, 314, 313, 312, 311, 310, 309, 308, 307, 306, 305, 304, 303, 302, 301), (213, 212, 512, 513), (109, 108, 408, 409), (5, 4, 304, 305), (214, 213, 513, 514), (110, 109, 409, 410), (6, 5, 305, 306), (215, 214, 514, 515), (111, 110, 410, 411), (7, 6, 306, 307), (216, 215, 515, 516), (112, 111, 411, 412), (8, 7, 307, 308), (217, 216, 516, 517), (113, 112, 412, 413), (9, 8, 308, 309), (218, 217, 517, 518), (114, 113, 413, 414), (10, 9, 309, 310), (219, 218, 518, 519), (115, 114, 414, 415), (11, 10, 310, 311), (220, 219, 519, 520), (116, 115, 415, 416), (12, 11, 311, 312), (221, 220, 520, 521), (117, 116, 416, 417), (13, 12, 312, 313), (222, 221, 521, 522), (118, 117, 417, 418), (14, 13, 313, 314), (223, 222, 522, 523), (119, 118, 418, 419), (15, 14, 314, 315), (224, 223, 523, 524), (120, 119, 419, 420), (16, 15, 315, 316), (225, 224, 524, 525), (121, 120, 420, 421), (17, 16, 316, 317), (226, 225, 525, 526), (122, 121, 421, 422), (18, 17, 317, 318), (227, 226, 526, 527), (123, 122, 422, 423), (19, 18, 318, 319), (228, 227, 527, 528), (124, 123, 423, 424), (20, 19, 319, 320), (229, 228, 528, 529), (125, 124, 424, 425), (21, 20, 320, 321), (230, 229, 529, 530), (126, 125, 425, 426), (22, 21, 321, 322), (231, 230, 530, 531), (127, 126, 426, 427), (23, 22, 322, 323), (232, 231, 531, 532), (128, 127, 427, 428), (24, 23, 323, 324), (233, 232, 532, 533), (129, 128, 428, 429), (25, 24, 324, 325), (234, 233, 533, 534), (130, 129, 429, 430), (26, 25, 325, 326), (235, 234, 534, 535), (131, 130, 430, 431), (27, 26, 326, 327), (236, 235, 535, 536), (132, 131, 431, 432), (28, 27, 327, 328), (237, 236, 536, 537), (133, 132, 432, 433), (29, 28, 328, 329), (238, 237, 537, 538), (134, 133, 433, 434), (30, 29, 329, 330), (239, 238, 538, 539), (135, 134, 434, 435), (31, 30, 330, 331), (240, 239, 539, 540), (136, 135, 435, 436), (32, 31, 331, 332), (241, 240, 540, 541), (137, 136, 436, 437), (33, 32, 332, 333), (242, 241, 541, 542), (138, 137, 437, 438), (34, 33, 333, 334), (243, 242, 542, 543), (139, 138, 438, 439), (35, 34, 334, 335), (244, 243, 543, 544), (140, 139, 439, 440), (36, 35, 335, 336), (245, 244, 544, 545), (141, 140, 440, 441), (37, 36, 336, 337), (246, 245, 545, 546), (142, 141, 441, 442), (38, 37, 337, 338), (247, 246, 546, 547), (143, 142, 442, 443), (39, 38, 338, 339), (248, 247, 547, 548), (144, 143, 443, 444), (40, 39, 339, 340), (249, 248, 548, 549), (145, 144, 444, 445), (41, 40, 340, 341), (250, 249, 549, 550), (146, 145, 445, 446), (42, 41, 341, 342), (251, 250, 550, 551), (147, 146, 446, 447), (43, 42, 342, 343), (252, 251, 551, 552), (148, 147, 447, 448), (44, 43, 343, 344), (253, 252, 552, 553), (149, 148, 448, 449), (45, 44, 344, 345), (254, 253, 553, 554), (150, 149, 449, 450), (46, 45, 345, 346), (255, 254, 554, 555), (151, 150, 450, 451), (47, 46, 346, 347), (256, 255, 555, 556), (152, 151, 451, 452), (48, 47, 347, 348), (257, 256, 556, 557), (153, 152, 452, 453), (49, 48, 348, 349), (258, 257, 557, 558), (154, 153, 453, 454), (50, 49, 349, 350), (259, 258, 558, 559), (155, 154, 454, 455), (51, 50, 350, 351), (260, 259, 559, 560), (156, 155, 455, 456), (52, 51, 351, 352), (261, 260, 560, 561), (157, 156, 456, 457), (53, 52, 352, 353), (262, 261, 561, 562), (158, 157, 457, 458), (54, 53, 353, 354), (263, 262, 562, 563), (159, 158, 458, 459), (55, 54, 354, 355), (264, 263, 563, 564), (160, 159, 459, 460), (56, 55, 355, 356), (265, 264, 564, 565), (161, 160, 460, 461), (57, 56, 356, 357), (266, 265, 565, 566), (162, 161, 461, 462), (58, 57, 357, 358), (267, 266, 566, 567), (163, 162, 462, 463), (59, 58, 358, 359), (268, 267, 567, 568), (164, 163, 463, 464), (60, 59, 359, 360), (269, 268, 568, 569), (165, 164, 464, 465), (61, 60, 360, 361), (270, 269, 569, 570), (166, 165, 465, 466), (62, 61, 361, 362), (271, 270, 570, 571), (167, 166, 466, 467), (63, 62, 362, 363), (272, 271, 571, 572), (168, 167, 467, 468), (64, 63, 363, 364), (273, 272, 572, 573), (169, 168, 468, 469), (65, 64, 364, 365), (274, 273, 573, 574), (170, 169, 469, 470), (66, 65, 365, 366), (275, 274, 574, 575), (171, 170, 470, 471), (67, 66, 366, 367), (276, 275, 575, 576), (172, 171, 471, 472), (68, 67, 367, 368), (277, 276, 576, 577), (173, 172, 472, 473), (69, 68, 368, 369), (278, 277, 577, 578), (174, 173, 473, 474), (70, 69, 369, 370), (279, 278, 578, 579), (175, 174, 474, 475), (71, 70, 370, 371), (280, 279, 579, 580), (176, 175, 475, 476), (72, 71, 371, 372), (281, 280, 580, 581), (177, 176, 476, 477), (73, 72, 372, 373), (282, 281, 581, 582), (178, 177, 477, 478), (74, 73, 373, 374), (283, 282, 582, 583), (179, 178, 478, 479), (75, 74, 374, 375), (284, 283, 583, 584), (180, 179, 479, 480), (76, 75, 375, 376), (285, 284, 584, 585), (181, 180, 480, 481), (77, 76, 376, 377), (286, 285, 585, 586), (182, 181, 481, 482), (78, 77, 377, 378), (287, 286, 586, 587), (183, 182, 482, 483), (79, 78, 378, 379), (288, 287, 587, 588), (184, 183, 483, 484), (80, 79, 379, 380), (289, 288, 588, 589), (185, 184, 484, 485), (81, 80, 380, 381), (290, 289, 589, 590), (186, 185, 485, 486), (82, 81, 381, 382), (291, 290, 590, 591), (187, 186, 486, 487), (83, 82, 382, 383), (292, 291, 591, 592), (188, 187, 487, 488), (84, 83, 383, 384), (293, 292, 592, 593), (189, 188, 488, 489), (85, 84, 384, 385), (294, 293, 593, 594), (190, 189, 489, 490), (86, 85, 385, 386), (295, 294, 594, 595), (191, 190, 490, 491), (87, 86, 386, 387), (296, 295, 595, 596), (192, 191, 491, 492), (88, 87, 387, 388), (297, 296, 596, 597), (193, 192, 492, 493), (89, 88, 388, 389), (298, 297, 597, 598), (194, 193, 493, 494), (90, 89, 389, 390), (299, 298, 598, 599), (195, 194, 494, 495), (91, 90, 390, 391), (0, 299, 599, 300), (196, 195, 495, 496), (92, 91, 391, 392), (197, 196, 496, 497), (93, 92, 392, 393), (198, 197, 497, 498), (94, 93, 393, 394), (199, 198, 498, 499), (95, 94, 394, 395), (200, 199, 499, 500), (96, 95, 395, 396), (201, 200, 500, 501), (97, 96, 396, 397), (202, 201, 501, 502), (98, 97, 397, 398), (203, 202, 502, 503), (99, 98, 398, 399), (204, 203, 503, 504), (100, 99, 399, 400), (205, 204, 504, 505), (101, 100, 400, 401), (206, 205, 505, 506), (102, 101, 401, 402), (207, 206, 506, 507), (103, 102, 402, 403), (208, 207, 507, 508), (104, 103, 403, 404), (209, 208, 508, 509), (105, 104, 404, 405), (1, 0, 300, 301), (210, 209, 509, 510), (106, 105, 405, 406), (2, 1, 301, 302), (211, 210, 510, 511), (107, 106, 406, 407), (3, 2, 302, 303), (212, 211, 511, 512), (108, 107, 407, 408), (4, 3, 303, 304)])
me_mesh.use_remesh_preserve_volume = False
me_mesh.use_remesh_preserve_attributes = False
me_mesh.use_mirror_vertex_groups = False
me_mesh.update()

# ---- objects
ob_torus = bpy.data.objects.new('Torus', me_torus)
ob_beziercurve = bpy.data.objects.new('BezierCurve', me_mesh)

# ---- transforms, parenting, visibility, modifiers, constraints
ob_torus.location = (5.532, 33.09, 3.308)
ob_torus.rotation_euler = (1.571, -4.371e-08, 1.571)
ob_torus.scale = (3.456, 3.456, 3.456)
ob_torus.lineart.crease_threshold = 0.0
ob_beziercurve.location = (5.532, 7.569, 3.349)
ob_beziercurve.scale = (6.211, 6.211, 1.111)
ob_beziercurve.lineart.crease_threshold = 0.0
_m = ob_beziercurve.modifiers.new('Boolean', 'BOOLEAN')
_m.object = ob_torus
_m.operation = 'UNION'
_m.solver = 'FAST'

# ---- collection membership
col_collection_1.objects.link(ob_torus)
col_collection_1.objects.link(ob_beziercurve)

# ---- scene / render settings (as saved in the file)
scene.frame_start = 1; scene.frame_end = 250; scene.frame_set(1)
scene.render.engine = 'BLENDER_EEVEE_NEXT'
scene.render.resolution_percentage = 50
scene.render.dither_intensity = 0.0
scene.cycles.use_denoising = False
scene.cycles.samples = 10
scene.cycles.sampling_pattern = 'TABULATED_SOBOL'
scene.cycles.light_sampling_threshold = 0.0
scene.cycles.use_adaptive_sampling = False
scene.cycles.use_light_tree = False
scene.cycles.blur_glossy = 0.0
scene.cycles.pixel_filter_type = 'GAUSSIAN'
scene.cycles.sample_clamp_indirect = 0.0
scene.view_settings.view_transform = 'Standard'
bpy.context.view_layer.update()

# ---- added for rendering (the .blend has no active camera and no usable light): camera, sun
cam_auto = bpy.data.cameras.new('AutoCamera')
cam_auto.lens = 50.0
cam_auto.sensor_width = 36.0
cam_auto.clip_end = 1145.16
ob_auto_camera = bpy.data.objects.new('AutoCamera', cam_auto)
scene.collection.objects.link(ob_auto_camera)
ob_auto_camera.location = (70.687, -69.6137, 55.5098)
ob_auto_camera.rotation_euler = (1.09748, -7.21219e-08, 0.694738)
scene.camera = ob_auto_camera
light_auto_sun = bpy.data.lights.new('AutoSun', 'SUN')
light_auto_sun.energy = 3.0
light_auto_sun.angle = 0.0523599
ob_auto_sun = bpy.data.objects.new('AutoSun', light_auto_sun)
scene.collection.objects.link(ob_auto_sun)
ob_auto_sun.rotation_euler = (0.872665, 0.174533, 0.523599)
bpy.context.view_layer.update()
